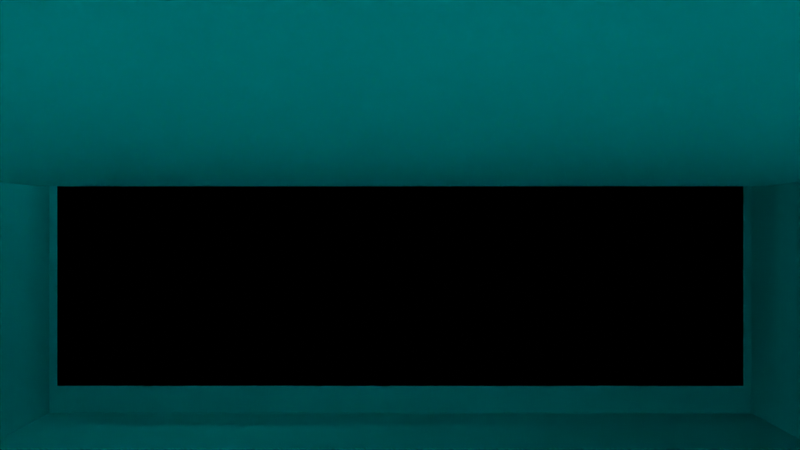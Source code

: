 # Source: Robot01.blend  (saved by Blender 2.80.75; exported with 4.5.12 LTS)
import bpy
from mathutils import Matrix  # noqa: F401  (used for matrix-valued properties, if any)

bpy.ops.wm.read_factory_settings(use_empty=True)
scene = bpy.context.scene
scene.name = 'Scene'

# ---- collections
col_collection = bpy.data.collections.new('Collection'); scene.collection.children.link(col_collection)
col_fpsview = bpy.data.collections.new('FPSView'); scene.collection.children.link(col_fpsview)
col_armature = bpy.data.collections.new('Armature'); scene.collection.children.link(col_armature)
col_noexport = bpy.data.collections.new('NoExport'); scene.collection.children.link(col_noexport)

# ---- materials (node trees are filled in below, after node groups)
mat_mainmaterial = bpy.data.materials.new('MainMaterial')
mat_mainmaterial.alpha_threshold = 0.0
mat_mainmaterial.use_transparent_shadow = False
mat_mainmaterial.roughness = 0.5
mat_mainmaterial.line_color = (0.0, 0.0, 0.0, 1.0)
mat_energy = bpy.data.materials.new('Energy')
mat_energy.use_transparent_shadow = False
mat_secuntarymaterial = bpy.data.materials.new('SecuntaryMaterial')
mat_secuntarymaterial.alpha_threshold = 0.0
mat_secuntarymaterial.use_transparent_shadow = False
mat_secuntarymaterial.roughness = 0.5
mat_secuntarymaterial.line_color = (0.0, 0.0, 0.0, 1.0)
mat_blackmaterial = bpy.data.materials.new('BlackMaterial')
mat_blackmaterial.use_transparent_shadow = False

# ---- material node trees
mat_mainmaterial.use_nodes = True; mat_mainmaterial.node_tree.nodes.clear()
_N = mat_mainmaterial.node_tree.nodes; _L = mat_mainmaterial.node_tree.links
n0 = _N.new('ShaderNodeOutputMaterial'); n0.name = 'Material Output'; n0.location = (300, 300)
n1 = _N.new('ShaderNodeBsdfPrincipled'); n1.name = 'Principled BSDF'; n1.location = (10, 300)
n1.distribution = 'GGX'
n1.subsurface_method = 'BURLEY'
n1.inputs[3].default_value = 1.45
n1.inputs[27].default_value = (0.0, 0.0, 0.0, 1.0)
n1.inputs[28].default_value = 1.0
_L.new(n1.outputs[0], n0.inputs[0])
n0.is_active_output = True
mat_energy.use_nodes = True; mat_energy.node_tree.nodes.clear()
_N = mat_energy.node_tree.nodes; _L = mat_energy.node_tree.links
n0 = _N.new('ShaderNodeOutputMaterial'); n0.name = 'Material Output'; n0.location = (300, 300)
n1 = _N.new('ShaderNodeEmission'); n1.name = 'Emission'; n1.location = (80, 300)
n1.inputs[0].default_value = (0.0, 1.0, 1.0, 1.0)
n1.inputs[1].default_value = 5.0
_L.new(n1.outputs[0], n0.inputs[0])
n0.is_active_output = True
mat_secuntarymaterial.use_nodes = True; mat_secuntarymaterial.node_tree.nodes.clear()
_N = mat_secuntarymaterial.node_tree.nodes; _L = mat_secuntarymaterial.node_tree.links
n0 = _N.new('ShaderNodeOutputMaterial'); n0.name = 'Material Output'; n0.location = (300, 300)
n1 = _N.new('ShaderNodeBsdfPrincipled'); n1.name = 'Principled BSDF'; n1.location = (10, 300)
n1.distribution = 'GGX'
n1.subsurface_method = 'BURLEY'
n1.inputs[0].default_value = (0.01341, 0.01341, 0.01341, 1.0)
n1.inputs[3].default_value = 1.45
n1.inputs[13].default_value = 0.0
n1.inputs[27].default_value = (0.0, 0.0, 0.0, 1.0)
n1.inputs[28].default_value = 1.0
_L.new(n1.outputs[0], n0.inputs[0])
n0.is_active_output = True
mat_blackmaterial.use_nodes = True; mat_blackmaterial.node_tree.nodes.clear()
_N = mat_blackmaterial.node_tree.nodes; _L = mat_blackmaterial.node_tree.links
n0 = _N.new('ShaderNodeOutputMaterial'); n0.name = 'Material Output'; n0.location = (300, 300)
n1 = _N.new('ShaderNodeBsdfPrincipled'); n1.name = 'Principled BSDF'; n1.location = (10, 300)
n1.distribution = 'GGX'
n1.subsurface_method = 'BURLEY'
n1.inputs[0].default_value = (0.0, 0.0, 0.0, 1.0)
n1.inputs[3].default_value = 1.45
n1.inputs[13].default_value = 0.0
n1.inputs[27].default_value = (0.0, 0.0, 0.0, 1.0)
n1.inputs[28].default_value = 1.0
_L.new(n1.outputs[0], n0.inputs[0])
n0.is_active_output = True

# ---- world
world_world = bpy.data.worlds.new('World'); scene.world = world_world
world_world.color = (0.05088, 0.05088, 0.05088)
world_world.use_sun_shadow = False
world_world.sun_shadow_jitter_overblur = 0.0

# ---- cameras
cam_camera_001 = bpy.data.cameras.new('Camera.001')
cam_camera_001.lens = 20.0
cam_camera = bpy.data.cameras.new('Camera')
cam_camera.clip_end = 100.0
cam_camera.ortho_scale = 7.314
cam_camera.dof.focus_distance = 0.0
cam_camera.dof.aperture_fstop = 128.0

# ---- lights
light_light = bpy.data.lights.new('Light', 'POINT')
light_light.transmission_factor = 0.0
light_light.cutoff_distance = 30.0
light_light.energy = 1000.0
light_light.shadow_buffer_clip_start = 1.001
light_light.shadow_soft_size = 0.1
light_light.shadow_maximum_resolution = 0.006
light_light.use_absolute_resolution = True

# ---- meshes
me_cube = bpy.data.meshes.new('Cube')
me_cube.from_pydata([(1.0, 0.8707, 1.0), (0.9898, 0.9051, 0.0), (1.0, -0.7941, 1.0), (0.9898, -0.9944, 0.0), (-1.0, 0.8707, 1.0), (-0.9898, 0.9051, 0.0), (-1.0, -0.7941, 1.0), (-0.9898, -0.9944, 0.0), (1.0, 1.0, 0.8366), (-1.0, -1.124, 0.775), (1.0, -1.124, 0.775), (-1.0, 1.0, 0.8366), (1.0, 1.0, 0.1267), (1.0, -1.124, 0.1267), (-1.0, 1.0, 0.1267), (-1.0, -1.124, 0.1267), (0.2463, -1.134, 0.7061), (0.9204, -1.134, 0.7061), (0.9204, -1.134, 0.5605), (0.2463, -1.134, 0.5605), (1.0, 0.4048, 0.9908), (1.0, -0.3276, 0.9908), (1.0, 0.4048, 0.1918), (1.0, -0.3276, 0.1918), (1.098, 0.3171, 0.929), (1.098, -0.24, 0.929), (1.098, 0.3171, 0.2537), (1.098, -0.24, 0.2537), (1.098, 0.2391, 0.8952), (1.098, -0.162, 0.8952), (1.098, 0.2391, 0.2874), (1.098, -0.162, 0.2874), (1.005, 0.2391, 0.8952), (1.005, -0.162, 0.8952), (1.005, 0.2391, 0.2874), (1.005, -0.162, 0.2874), (-1.0, 0.4048, 0.9908), (-1.0, -0.3276, 0.9908), (-1.0, 0.4048, 0.1918), (-1.0, -0.3276, 0.1918), (-1.098, 0.3171, 0.929), (-1.098, -0.24, 0.929), (-1.098, 0.3171, 0.2537), (-1.098, -0.24, 0.2537), (-1.098, 0.2391, 0.8952), (-1.098, -0.162, 0.8952), (-1.098, 0.2391, 0.2874), (-1.098, -0.162, 0.2874), (-1.005, 0.2391, 0.8952), (-1.005, -0.162, 0.8952), (-1.005, 0.2391, 0.2874), (-1.005, -0.162, 0.2874), (0.5513, 0.8595, 0.9704), (-0.5513, 0.8595, 0.9704), (0.5513, 0.8595, 0.06626), (-0.5513, 0.8595, 0.06626), (-0.3308, 1.646, 0.8211), (0.3308, 1.646, 0.8211), (0.3308, 1.646, 0.06626), (-0.3308, 1.646, 0.06626), (-0.5513, 1.166, 0.06626), (0.5513, 1.166, 0.06626), (0.5513, 1.166, 0.9704), (-0.5513, 1.166, 0.9704), (-0.3643, 0.9831, 0.1779), (0.3643, 0.9831, 0.1779), (-0.2186, 1.503, 0.1779), (0.2186, 1.503, 0.1779), (-0.3643, 1.185, 0.1779), (0.3643, 1.185, 0.1779)], [], [(0, 4, 6, 2), (10, 2, 6, 9), (9, 6, 4, 11), (5, 1, 3, 7), (8, 0, 2, 10), (11, 4, 0, 8), (14, 11, 8, 12), (12, 8, 10, 13), (15, 9, 11, 14), (13, 10, 9, 15), (3, 13, 15, 7), (7, 15, 14, 5), (1, 12, 13, 3), (5, 14, 12, 1), (18, 17, 16, 19), (25, 27, 31, 29), (21, 23, 27, 25), (20, 21, 25, 24), (23, 22, 26, 27), (22, 20, 24, 26), (31, 30, 34, 35), (24, 25, 29, 28), (27, 26, 30, 31), (26, 24, 28, 30), (34, 32, 33, 35), (30, 28, 32, 34), (29, 31, 35, 33), (28, 29, 33, 32), (41, 45, 47, 43), (37, 41, 43, 39), (36, 40, 41, 37), (39, 43, 42, 38), (38, 42, 40, 36), (47, 51, 50, 46), (40, 44, 45, 41), (43, 47, 46, 42), (42, 46, 44, 40), (50, 51, 49, 48), (46, 50, 48, 44), (45, 49, 51, 47), (44, 48, 49, 45), (59, 56, 57, 58), (55, 60, 68, 64), (62, 61, 58, 57), (60, 63, 56, 59), (63, 62, 57, 56), (53, 52, 62, 63), (55, 53, 63, 60), (52, 54, 61, 62), (54, 55, 64, 65), (69, 68, 66, 67), (65, 64, 68, 69), (60, 59, 66, 68), (58, 61, 69, 67), (61, 54, 65, 69), (59, 58, 67, 66)])
me_cube.polygons.foreach_set('material_index', [0, 0, 0, 0, 0, 0, 0, 0, 0, 0, 0, 0, 0, 0, 1, 2, 2, 2, 2, 2, 2, 2, 2, 2, 1, 2, 2, 2, 2, 2, 2, 2, 2, 2, 2, 2, 2, 1, 2, 2, 2, 0, 0, 0, 0, 0, 0, 0, 0, 0, 1, 1, 0, 0, 0, 0])
_uv = me_cube.uv_layers.new(name='UVMap')
_uv.uv.foreach_set('vector', [0.375, 0.0, 0.625, 0.0, 0.625, 0.25, 0.375, 0.25, 0.5687, 0.25, 0.625, 0.25, 0.625, 0.5, 0.5687, 0.5, 0.5687, 0.5, 0.625, 0.5, 0.625, 0.75, 0.5687, 0.75, 0.375, 0.75, 0.625, 0.75, 0.625, 1.0, 0.375, 1.0, 0.3187, 0.5, 0.375, 0.5, 0.375, 0.75, 0.3187, 0.75, 0.8187, 0.5, 0.875, 0.5, 0.875, 0.75, 0.8187, 0.75, 0.6567, 0.5, 0.8187, 0.5, 0.8187, 0.75, 0.6567, 0.75, 0.1567, 0.5, 0.3187, 0.5, 0.3187, 0.75, 0.1567, 0.75, 0.4067, 0.5, 0.5687, 0.5, 0.5687, 0.75, 0.4067, 0.75, 0.4067, 0.25, 0.5687, 0.25, 0.5687, 0.5, 0.4067, 0.5, 0.375, 0.25, 0.4067, 0.25, 0.4067, 0.5, 0.375, 0.5, 0.375, 0.5, 0.4067, 0.5, 0.4067, 0.75, 0.375, 0.75, 0.125, 0.5, 0.1567, 0.5, 0.1567, 0.75, 0.125, 0.75, 0.625, 0.5, 0.6567, 0.5, 0.6567, 0.75, 0.625, 0.75, 0.4067, 0.25, 0.5687, 0.25, 0.5687, 0.5, 0.4067, 0.5, 0.3187, 0.75, 0.1567, 0.75, 0.1567, 0.75, 0.3187, 0.75, 0.3187, 0.75, 0.1567, 0.75, 0.1567, 0.75, 0.3187, 0.75, 0.3187, 0.5, 0.3187, 0.75, 0.3187, 0.75, 0.3187, 0.5, 0.1567, 0.75, 0.1567, 0.5, 0.1567, 0.5, 0.1567, 0.75, 0.1567, 0.5, 0.3187, 0.5, 0.3187, 0.5, 0.1567, 0.5, 0.1567, 0.75, 0.1567, 0.5, 0.1567, 0.5, 0.1567, 0.75, 0.3187, 0.5, 0.3187, 0.75, 0.3187, 0.75, 0.3187, 0.5, 0.1567, 0.75, 0.1567, 0.5, 0.1567, 0.5, 0.1567, 0.75, 0.1567, 0.5, 0.3187, 0.5, 0.3187, 0.5, 0.1567, 0.5, 0.1567, 0.5, 0.3187, 0.5, 0.3187, 0.75, 0.1567, 0.75, 0.1567, 0.5, 0.3187, 0.5, 0.3187, 0.5, 0.1567, 0.5, 0.3187, 0.75, 0.1567, 0.75, 0.1567, 0.75, 0.3187, 0.75, 0.3187, 0.5, 0.3187, 0.75, 0.3187, 0.75, 0.3187, 0.5, 0.3187, 0.75, 0.3187, 0.75, 0.1567, 0.75, 0.1567, 0.75, 0.3187, 0.75, 0.3187, 0.75, 0.1567, 0.75, 0.1567, 0.75, 0.3187, 0.5, 0.3187, 0.5, 0.3187, 0.75, 0.3187, 0.75, 0.1567, 0.75, 0.1567, 0.75, 0.1567, 0.5, 0.1567, 0.5, 0.1567, 0.5, 0.1567, 0.5, 0.3187, 0.5, 0.3187, 0.5, 0.1567, 0.75, 0.1567, 0.75, 0.1567, 0.5, 0.1567, 0.5, 0.3187, 0.5, 0.3187, 0.5, 0.3187, 0.75, 0.3187, 0.75, 0.1567, 0.75, 0.1567, 0.75, 0.1567, 0.5, 0.1567, 0.5, 0.1567, 0.5, 0.1567, 0.5, 0.3187, 0.5, 0.3187, 0.5, 0.1567, 0.5, 0.1567, 0.75, 0.3187, 0.75, 0.3187, 0.5, 0.1567, 0.5, 0.1567, 0.5, 0.3187, 0.5, 0.3187, 0.5, 0.3187, 0.75, 0.3187, 0.75, 0.1567, 0.75, 0.1567, 0.75, 0.3187, 0.5, 0.3187, 0.5, 0.3187, 0.75, 0.3187, 0.75, 0.6567, 0.5, 0.8187, 0.5, 0.8187, 0.75, 0.6567, 0.75, 0.6567, 0.5, 0.6567, 0.5, 0.6567, 0.5, 0.6567, 0.5, 0.8187, 0.75, 0.6567, 0.75, 0.6567, 0.75, 0.8187, 0.75, 0.6567, 0.5, 0.8187, 0.5, 0.8187, 0.5, 0.6567, 0.5, 0.8187, 0.5, 0.8187, 0.75, 0.8187, 0.75, 0.8187, 0.5, 0.8187, 0.5, 0.8187, 0.75, 0.8187, 0.75, 0.8187, 0.5, 0.6567, 0.5, 0.8187, 0.5, 0.8187, 0.5, 0.6567, 0.5, 0.8187, 0.75, 0.6567, 0.75, 0.6567, 0.75, 0.8187, 0.75, 0.0, 0.0, 0.0, 0.0, 0.0, 0.0, 0.0, 0.0, 0.6567, 0.75, 0.6567, 0.5, 0.6567, 0.5, 0.6567, 0.75, 0.6567, 0.75, 0.6567, 0.5, 0.6567, 0.5, 0.6567, 0.75, 0.6567, 0.5, 0.6567, 0.5, 0.6567, 0.5, 0.6567, 0.5, 0.6567, 0.75, 0.6567, 0.75, 0.6567, 0.75, 0.6567, 0.75, 0.6567, 0.75, 0.6567, 0.75, 0.6567, 0.75, 0.6567, 0.75, 0.6567, 0.5, 0.6567, 0.75, 0.6567, 0.75, 0.6567, 0.5])
me_cube.materials.append(mat_mainmaterial)
me_cube.materials.append(mat_energy)
me_cube.materials.append(mat_secuntarymaterial)
me_cube.use_remesh_preserve_volume = False
me_cube.use_remesh_preserve_attributes = False
me_cube.use_mirror_vertex_groups = False
me_cube.update()
me_cube_001 = bpy.data.meshes.new('Cube.001')
me_cube_001.from_pydata([(0.7239, 0.8, 0.9004), (1.0, 1.0, 0.001122), (0.7239, -0.8, 0.9004), (1.0, -1.0, 0.001122), (-0.7239, 0.8, 0.9004), (-1.0, 1.0, 0.001122), (-0.7239, -0.8, 0.9004), (-1.0, -1.0, 0.001122), (0.5067, -0.56, 0.6776), (-0.5067, -0.56, 0.6776), (0.5067, 0.56, 0.6776), (-0.5067, 0.56, 0.6776), (0.56, -0.56, 0.6984), (-0.56, -0.56, 0.6984), (0.56, 0.56, 0.6984), (-0.56, 0.56, 0.6984), (0.392, -0.56, 1.111), (-0.392, -0.56, 1.111), (0.392, 0.56, 1.111), (-0.392, 0.56, 1.111), (0.28, -0.4, 1.111), (-0.28, -0.4, 1.111), (0.28, 0.4, 1.111), (-0.28, 0.4, 1.111), (0.3276, -0.468, 1.292), (-0.3276, -0.468, 1.292), (0.3276, 0.468, 1.292), (-0.3276, 0.468, 1.292), (0.4376, -0.2231, 1.12), (0.4376, 0.2231, 1.12), (-0.4376, -0.2231, 1.12), (-0.4376, 0.2231, 1.12), (0.7116, -0.2231, 0.6928), (0.7116, 0.2231, 0.6928), (-0.7116, 0.2231, 0.6928), (-0.7116, -0.2231, 0.6928)], [], [(0, 4, 11, 10), (3, 2, 6, 7), (7, 6, 4, 5), (1, 0, 2, 3), (5, 4, 0, 1), (5, 1, 3, 7), (6, 2, 8, 9), (4, 6, 9, 11), (2, 0, 10, 8), (12, 14, 18, 16), (19, 17, 21, 23), (15, 13, 17, 19), (13, 12, 16, 17), (14, 15, 19, 18), (22, 23, 27, 26), (17, 16, 20, 21), (18, 19, 23, 22), (16, 18, 22, 20), (26, 27, 25, 24), (20, 22, 26, 24), (23, 21, 25, 27), (21, 20, 24, 25), (30, 35, 32, 28), (31, 34, 35, 30), (29, 33, 34, 31), (28, 32, 33, 29), (29, 31, 30, 28)])
me_cube_001.polygons.foreach_set('material_index', [0, 0, 0, 0, 0, 0, 0, 0, 0, 0, 0, 0, 0, 0, 1, 0, 0, 0, 1, 1, 1, 1, 1, 1, 1, 1, 1])
_uv = me_cube_001.uv_layers.new(name='UVMap')
_uv.uv.foreach_set('vector', [0.875, 0.75, 0.875, 0.5, 0.875, 0.5, 0.875, 0.75, 0.375, 0.25, 0.625, 0.25, 0.625, 0.5, 0.375, 0.5, 0.375, 0.5, 0.625, 0.5, 0.625, 0.75, 0.375, 0.75, 0.125, 0.5, 0.375, 0.5, 0.375, 0.75, 0.125, 0.75, 0.625, 0.5, 0.875, 0.5, 0.875, 0.75, 0.625, 0.75, 0.625, 0.5, 0.625, 0.75, 0.125, 0.75, 0.375, 0.5, 0.625, 0.5, 0.625, 0.25, 0.625, 0.25, 0.625, 0.5, 0.625, 0.75, 0.625, 0.5, 0.625, 0.5, 0.625, 0.75, 0.375, 0.75, 0.375, 0.5, 0.375, 0.5, 0.375, 0.75, 0.375, 0.75, 0.375, 0.5, 0.375, 0.5, 0.375, 0.75, 0.625, 0.75, 0.625, 0.5, 0.625, 0.5, 0.625, 0.75, 0.625, 0.75, 0.625, 0.5, 0.625, 0.5, 0.625, 0.75, 0.625, 0.5, 0.625, 0.25, 0.625, 0.25, 0.625, 0.5, 0.875, 0.75, 0.875, 0.5, 0.875, 0.5, 0.875, 0.75, 0.875, 0.75, 0.875, 0.5, 0.875, 0.5, 0.875, 0.75, 0.625, 0.5, 0.625, 0.25, 0.625, 0.25, 0.625, 0.5, 0.875, 0.75, 0.875, 0.5, 0.875, 0.5, 0.875, 0.75, 0.375, 0.75, 0.375, 0.5, 0.375, 0.5, 0.375, 0.75, 0.375, 0.0, 0.625, 0.0, 0.625, 0.25, 0.375, 0.25, 0.375, 0.75, 0.375, 0.5, 0.375, 0.5, 0.375, 0.75, 0.625, 0.75, 0.625, 0.5, 0.625, 0.5, 0.625, 0.75, 0.625, 0.5, 0.625, 0.25, 0.625, 0.25, 0.625, 0.5, 0.375, 0.75, 0.5152, 0.75, 0.5152, 1.0, 0.375, 1.0, 0.375, 0.5, 0.5152, 0.5, 0.5152, 0.75, 0.375, 0.75, 0.375, 0.25, 0.5152, 0.25, 0.5152, 0.5, 0.375, 0.5, 0.375, 0.0, 0.5152, 0.0, 0.5152, 0.25, 0.375, 0.25, 0.375, 0.25, 0.375, 0.5, 0.375, 0.75, 0.375, 1.0])
me_cube_001.materials.append(mat_secuntarymaterial)
me_cube_001.materials.append(mat_mainmaterial)
me_cube_001.use_remesh_preserve_volume = False
me_cube_001.use_remesh_preserve_attributes = False
me_cube_001.use_mirror_vertex_groups = False
me_cube_001.update()
me_cube_002 = bpy.data.meshes.new('Cube.002')
me_cube_002.from_pydata([(1.0, 1.0, 1.2), (1.0, 1.0, 0.0), (1.0, -1.0, 1.2), (1.0, -1.0, 0.0), (-1.0, 1.0, 1.2), (-1.0, 1.0, 0.0), (-1.0, -1.0, 1.2), (-1.0, -1.0, 0.0), (-0.9, -1.0, 0.114), (-0.9, -1.0, 1.086), (0.9, -1.0, 1.086), (0.9, -1.0, 0.114), (-0.9, -0.8889, 0.114), (-0.9, -0.8889, 1.086), (0.9, -0.8889, 1.086), (0.9, -0.8889, 0.114), (-0.0007976, 1.0, 0.3393), (-0.0007976, 1.0, 0.7393), (-0.0007976, 1.111, 0.3393), (-0.0007976, 1.111, 0.7393), (0.7992, 1.0, 0.3393), (0.7992, 1.0, 0.7393), (0.7992, 1.111, 0.3393), (0.7992, 1.111, 0.7393)], [], [(0, 4, 6, 2), (6, 7, 8, 9), (7, 6, 4, 5), (5, 1, 3, 7), (1, 0, 2, 3), (5, 4, 0, 1), (10, 9, 13, 14), (7, 3, 11, 8), (2, 6, 9, 10), (3, 2, 10, 11), (15, 14, 13, 12), (9, 8, 12, 13), (8, 11, 15, 12), (11, 10, 14, 15), (16, 17, 19, 18), (18, 19, 23, 22), (22, 23, 21, 20), (18, 22, 20, 16), (23, 19, 17, 21)])
me_cube_002.polygons.foreach_set('material_index', [0, 0, 0, 0, 0, 0, 0, 0, 0, 0, 1, 0, 0, 0, 2, 2, 2, 2, 2])
_uv = me_cube_002.uv_layers.new(name='UVMap')
_uv.uv.foreach_set('vector', [0.375, 0.0, 0.625, 0.0, 0.625, 0.25, 0.375, 0.25, 0.625, 0.5, 0.375, 0.5, 0.375, 0.5, 0.625, 0.5, 0.375, 0.5, 0.625, 0.5, 0.625, 0.75, 0.375, 0.75, 0.375, 0.75, 0.625, 0.75, 0.625, 1.0, 0.375, 1.0, 0.125, 0.5, 0.375, 0.5, 0.375, 0.75, 0.125, 0.75, 0.625, 0.5, 0.875, 0.5, 0.875, 0.75, 0.625, 0.75, 0.375, 0.25, 0.625, 0.25, 0.625, 0.25, 0.375, 0.25, 0.375, 1.0, 0.625, 1.0, 0.625, 1.0, 0.375, 1.0, 0.375, 0.25, 0.625, 0.25, 0.625, 0.25, 0.375, 0.25, 0.125, 0.75, 0.375, 0.75, 0.375, 0.75, 0.125, 0.75, 0.375, 0.25, 0.625, 0.25, 0.625, 0.5, 0.375, 0.5, 0.625, 0.5, 0.375, 0.5, 0.375, 0.5, 0.625, 0.5, 0.375, 1.0, 0.625, 1.0, 0.625, 1.0, 0.375, 1.0, 0.125, 0.75, 0.375, 0.75, 0.375, 0.75, 0.125, 0.75, 0.375, 0.0, 0.625, 0.0, 0.625, 0.25, 0.375, 0.25, 0.375, 0.25, 0.625, 0.25, 0.625, 0.5, 0.375, 0.5, 0.375, 0.5, 0.625, 0.5, 0.625, 0.75, 0.375, 0.75, 0.125, 0.5, 0.375, 0.5, 0.375, 0.75, 0.125, 0.75, 0.625, 0.5, 0.875, 0.5, 0.875, 0.75, 0.625, 0.75])
me_cube_002.materials.append(mat_mainmaterial)
me_cube_002.materials.append(mat_blackmaterial)
me_cube_002.materials.append(mat_secuntarymaterial)
me_cube_002.use_remesh_preserve_volume = False
me_cube_002.use_remesh_preserve_attributes = False
me_cube_002.use_mirror_vertex_groups = False
me_cube_002.update()
me_cube_009 = bpy.data.meshes.new('Cube.009')
me_cube_009.from_pydata([(-1.0, -1.0, -1.0), (-1.0, -1.0, 1.0), (-1.0, 1.0, -1.0), (-1.0, 1.0, 1.0), (1.0, -1.0, -1.0), (1.0, -1.0, 1.0), (1.0, 1.0, -1.0), (1.0, 1.0, 1.0), (0.3333, 1.0, -1.0), (-0.3333, 1.0, -1.0), (-0.3333, 1.0, 1.0), (0.3333, 1.0, 1.0), (-0.3333, -1.0, -1.0), (0.3333, -1.0, -1.0), (0.3333, -1.0, 1.0), (-0.3333, -1.0, 1.0), (-1.0, 0.3333, -1.0), (-1.0, -0.3333, -1.0), (-1.0, -0.3333, 1.0), (-1.0, 0.3333, 1.0), (1.0, -0.3333, -1.0), (1.0, 0.3333, -1.0), (1.0, 0.3333, 1.0), (1.0, -0.3333, 1.0), (0.3333, 0.3333, 1.0), (0.3333, -0.3333, 1.0), (-0.3333, 0.3333, 1.0), (-0.3333, -0.3333, 1.0), (-0.3333, 0.3333, -1.0), (-0.3333, -0.3333, -1.0), (0.3333, 0.3333, -1.0), (0.3333, -0.3333, -1.0), (-1.0, -1.0, 0.8572), (-1.0, 1.0, 0.8572), (1.0, 1.0, 0.8572), (1.0, -1.0, 0.8572), (0.3333, -1.0, 0.8572), (-0.3333, -1.0, 0.8572), (-0.3333, 1.0, 0.8572), (0.3333, 1.0, 0.8572), (1.0, 0.3333, 0.8572), (1.0, -0.3333, 0.8572), (-1.0, -0.3333, 0.8572), (-1.0, 0.3333, 0.8572), (-1.0, 1.0, -0.5713), (1.0, 1.0, -0.5713), (1.0, -1.0, -0.5713), (0.3333, -1.0, -0.5713), (-0.3333, -1.0, -0.5713), (-0.3333, 1.0, -0.5713), (0.3333, 1.0, -0.5713), (1.0, 0.3333, -0.5713), (1.0, -0.3333, -0.5713), (-1.0, -0.3333, -0.5713), (-1.0, 0.3333, -0.5713), (-1.0, -1.0, -0.5713), (-0.3333, 0.813, 0.8572), (0.3333, 0.813, 0.8572), (0.3333, -0.813, 0.8572), (-0.3333, -0.813, 0.8572), (0.3333, -0.813, -0.5713), (-0.3333, -0.813, -0.5713), (-0.3333, 0.813, -0.5713), (0.3333, 0.813, -0.5713), (-1.289, -0.1211, 0.8572), (-1.289, 0.1211, 0.8572), (1.289, 0.1211, 0.8572), (1.289, -0.1211, 0.8572), (1.289, 0.1211, -0.5713), (1.289, -0.1211, -0.5713), (-1.289, -0.1211, -0.5713), (-1.289, 0.1211, -0.5713)], [], [(43, 19, 3, 33), (39, 11, 7, 34), (41, 23, 5, 35), (37, 15, 1, 32), (31, 20, 4, 13), (27, 18, 1, 15), (23, 25, 14, 5), (25, 27, 15, 14), (17, 29, 12, 0), (29, 31, 13, 12), (35, 5, 14, 36), (36, 14, 15, 37), (33, 3, 10, 38), (38, 10, 11, 39), (9, 8, 30, 28), (28, 30, 31, 29), (2, 9, 28, 16), (16, 28, 29, 17), (11, 10, 26, 24), (24, 26, 27, 25), (7, 11, 24, 22), (22, 24, 25, 23), (10, 3, 19, 26), (26, 19, 18, 27), (8, 6, 21, 30), (30, 21, 20, 31), (34, 7, 22, 40), (40, 22, 23, 41), (32, 1, 18, 42), (42, 18, 19, 43), (51, 40, 66, 68), (55, 32, 42, 53), (53, 42, 64, 70), (45, 34, 40, 51), (36, 37, 59, 58), (44, 33, 38, 49), (49, 38, 56, 62), (46, 35, 36, 47), (48, 37, 32, 55), (52, 41, 35, 46), (50, 39, 34, 45), (54, 43, 33, 44), (16, 54, 44, 2), (8, 50, 45, 6), (20, 52, 46, 4), (12, 48, 55, 0), (4, 46, 47, 13), (13, 47, 48, 12), (2, 44, 49, 9), (9, 49, 50, 8), (6, 45, 51, 21), (21, 51, 52, 20), (0, 55, 53, 17), (17, 53, 54, 16), (62, 56, 57, 63), (60, 58, 59, 61), (38, 39, 57, 56), (47, 36, 58, 60), (50, 49, 62, 63), (48, 47, 60, 61), (39, 50, 63, 57), (37, 48, 61, 59), (70, 64, 65, 71), (68, 66, 67, 69), (54, 53, 70, 71), (40, 41, 67, 66), (52, 51, 68, 69), (43, 54, 71, 65), (42, 43, 65, 64), (41, 52, 69, 67)])
me_cube_009.polygons.foreach_set('material_index', [0, 0, 0, 0, 0, 0, 0, 0, 0, 0, 0, 0, 0, 0, 0, 0, 0, 0, 0, 0, 0, 0, 0, 0, 0, 0, 0, 0, 0, 0, 0, 0, 0, 0, 0, 0, 0, 0, 0, 0, 0, 0, 0, 0, 0, 0, 0, 0, 0, 0, 0, 0, 0, 0, 1, 1, 0, 0, 0, 0, 0, 0, 1, 1, 0, 0, 0, 0, 0, 0])
_uv = me_cube_009.uv_layers.new(name='UVMap')
_uv.uv.foreach_set('vector', [0.6071, 0.1667, 0.625, 0.1667, 0.625, 0.25, 0.6071, 0.25, 0.6071, 0.4167, 0.625, 0.4167, 0.625, 0.5, 0.6071, 0.5, 0.6071, 0.6667, 0.625, 0.6667, 0.625, 0.75, 0.6071, 0.75, 0.6071, 0.9167, 0.625, 0.9167, 0.625, 1.0, 0.6071, 1.0, 0.2917, 0.6667, 0.375, 0.6667, 0.375, 0.75, 0.2917, 0.75, 0.7917, 0.6667, 0.875, 0.6667, 0.875, 0.75, 0.7917, 0.75, 0.625, 0.6667, 0.7083, 0.6667, 0.7083, 0.75, 0.625, 0.75, 0.7083, 0.6667, 0.7917, 0.6667, 0.7917, 0.75, 0.7083, 0.75, 0.125, 0.6667, 0.2083, 0.6667, 0.2083, 0.75, 0.125, 0.75, 0.2083, 0.6667, 0.2917, 0.6667, 0.2917, 0.75, 0.2083, 0.75, 0.6071, 0.75, 0.625, 0.75, 0.625, 0.8333, 0.6071, 0.8333, 0.6071, 0.8333, 0.625, 0.8333, 0.625, 0.9167, 0.6071, 0.9167, 0.6071, 0.25, 0.625, 0.25, 0.625, 0.3333, 0.6071, 0.3333, 0.6071, 0.3333, 0.625, 0.3333, 0.625, 0.4167, 0.6071, 0.4167, 0.2083, 0.5, 0.2917, 0.5, 0.2917, 0.5833, 0.2083, 0.5833, 0.2083, 0.5833, 0.2917, 0.5833, 0.2917, 0.6667, 0.2083, 0.6667, 0.125, 0.5, 0.2083, 0.5, 0.2083, 0.5833, 0.125, 0.5833, 0.125, 0.5833, 0.2083, 0.5833, 0.2083, 0.6667, 0.125, 0.6667, 0.7083, 0.5, 0.7917, 0.5, 0.7917, 0.5833, 0.7083, 0.5833, 0.7083, 0.5833, 0.7917, 0.5833, 0.7917, 0.6667, 0.7083, 0.6667, 0.625, 0.5, 0.7083, 0.5, 0.7083, 0.5833, 0.625, 0.5833, 0.625, 0.5833, 0.7083, 0.5833, 0.7083, 0.6667, 0.625, 0.6667, 0.7917, 0.5, 0.875, 0.5, 0.875, 0.5833, 0.7917, 0.5833, 0.7917, 0.5833, 0.875, 0.5833, 0.875, 0.6667, 0.7917, 0.6667, 0.2917, 0.5, 0.375, 0.5, 0.375, 0.5833, 0.2917, 0.5833, 0.2917, 0.5833, 0.375, 0.5833, 0.375, 0.6667, 0.2917, 0.6667, 0.6071, 0.5, 0.625, 0.5, 0.625, 0.5833, 0.6071, 0.5833, 0.6071, 0.5833, 0.625, 0.5833, 0.625, 0.6667, 0.6071, 0.6667, 0.6071, 0.0, 0.625, 0.0, 0.625, 0.08333, 0.6071, 0.08333, 0.6071, 0.08333, 0.625, 0.08333, 0.625, 0.1667, 0.6071, 0.1667, 0.4286, 0.5833, 0.6071, 0.5833, 0.6071, 0.5833, 0.4286, 0.5833, 0.4286, 0.0, 0.6071, 0.0, 0.6071, 0.08333, 0.4286, 0.08333, 0.4286, 0.08333, 0.6071, 0.08333, 0.6071, 0.08333, 0.4286, 0.08333, 0.4286, 0.5, 0.6071, 0.5, 0.6071, 0.5833, 0.4286, 0.5833, 0.6071, 0.8333, 0.6071, 0.9167, 0.6071, 0.9167, 0.6071, 0.8333, 0.4286, 0.25, 0.6071, 0.25, 0.6071, 0.3333, 0.4286, 0.3333, 0.4286, 0.3333, 0.6071, 0.3333, 0.6071, 0.3333, 0.4286, 0.3333, 0.4286, 0.75, 0.6071, 0.75, 0.6071, 0.8333, 0.4286, 0.8333, 0.4286, 0.9167, 0.6071, 0.9167, 0.6071, 1.0, 0.4286, 1.0, 0.4286, 0.6667, 0.6071, 0.6667, 0.6071, 0.75, 0.4286, 0.75, 0.4286, 0.4167, 0.6071, 0.4167, 0.6071, 0.5, 0.4286, 0.5, 0.4286, 0.1667, 0.6071, 0.1667, 0.6071, 0.25, 0.4286, 0.25, 0.375, 0.1667, 0.4286, 0.1667, 0.4286, 0.25, 0.375, 0.25, 0.375, 0.4167, 0.4286, 0.4167, 0.4286, 0.5, 0.375, 0.5, 0.375, 0.6667, 0.4286, 0.6667, 0.4286, 0.75, 0.375, 0.75, 0.375, 0.9167, 0.4286, 0.9167, 0.4286, 1.0, 0.375, 1.0, 0.375, 0.75, 0.4286, 0.75, 0.4286, 0.8333, 0.375, 0.8333, 0.375, 0.8333, 0.4286, 0.8333, 0.4286, 0.9167, 0.375, 0.9167, 0.375, 0.25, 0.4286, 0.25, 0.4286, 0.3333, 0.375, 0.3333, 0.375, 0.3333, 0.4286, 0.3333, 0.4286, 0.4167, 0.375, 0.4167, 0.375, 0.5, 0.4286, 0.5, 0.4286, 0.5833, 0.375, 0.5833, 0.375, 0.5833, 0.4286, 0.5833, 0.4286, 0.6667, 0.375, 0.6667, 0.375, 0.0, 0.4286, 0.0, 0.4286, 0.08333, 0.375, 0.08333, 0.375, 0.08333, 0.4286, 0.08333, 0.4286, 0.1667, 0.375, 0.1667, 0.4286, 0.3333, 0.6071, 0.3333, 0.6071, 0.4167, 0.4286, 0.4167, 0.4286, 0.8333, 0.6071, 0.8333, 0.6071, 0.9167, 0.4286, 0.9167, 0.6071, 0.3333, 0.6071, 0.4167, 0.6071, 0.4167, 0.6071, 0.3333, 0.4286, 0.8333, 0.6071, 0.8333, 0.6071, 0.8333, 0.4286, 0.8333, 0.4286, 0.4167, 0.4286, 0.3333, 0.4286, 0.3333, 0.4286, 0.4167, 0.4286, 0.9167, 0.4286, 0.8333, 0.4286, 0.8333, 0.4286, 0.9167, 0.6071, 0.4167, 0.4286, 0.4167, 0.4286, 0.4167, 0.6071, 0.4167, 0.6071, 0.9167, 0.4286, 0.9167, 0.4286, 0.9167, 0.6071, 0.9167, 0.4286, 0.08333, 0.6071, 0.08333, 0.6071, 0.1667, 0.4286, 0.1667, 0.4286, 0.5833, 0.6071, 0.5833, 0.6071, 0.6667, 0.4286, 0.6667, 0.4286, 0.1667, 0.4286, 0.08333, 0.4286, 0.08333, 0.4286, 0.1667, 0.6071, 0.5833, 0.6071, 0.6667, 0.6071, 0.6667, 0.6071, 0.5833, 0.4286, 0.6667, 0.4286, 0.5833, 0.4286, 0.5833, 0.4286, 0.6667, 0.6071, 0.1667, 0.4286, 0.1667, 0.4286, 0.1667, 0.6071, 0.1667, 0.6071, 0.08333, 0.6071, 0.1667, 0.6071, 0.1667, 0.6071, 0.08333, 0.6071, 0.6667, 0.4286, 0.6667, 0.4286, 0.6667, 0.6071, 0.6667])
me_cube_009.materials.append(mat_secuntarymaterial)
me_cube_009.materials.append(mat_energy)
me_cube_009.use_remesh_preserve_volume = False
me_cube_009.use_remesh_preserve_attributes = False
me_cube_009.use_mirror_vertex_groups = False
me_cube_009.update()
me_plane = bpy.data.meshes.new('Plane')
me_plane.from_pydata([(0.5, -0.3333, -2.22e-17), (0.3, -0.3333, 2.22e-17), (-0.3, -0.3333, -2.22e-17), (-0.5, -0.3333, 2.22e-17), (0.5, 0.3333, -2.22e-17), (0.3, 0.3333, 2.22e-17), (-0.3, 0.3333, -2.22e-17), (-0.5, 0.3333, 2.22e-17)], [], [(3, 2, 6, 7), (1, 0, 4, 5)])
_uv = me_plane.uv_layers.new(name='UVMap')
_uv.uv.foreach_set('vector', [0.2, 0.3333, 0.4, 0.3333, 0.4, 0.6667, 0.2, 0.6667, 0.6, 0.3333, 0.8, 0.3333, 0.8, 0.6667, 0.6, 0.6667])
me_plane.materials.append(mat_energy)
me_plane.use_remesh_preserve_volume = False
me_plane.use_remesh_preserve_attributes = False
me_plane.use_mirror_vertex_groups = False
me_plane.update()
me_cube_010 = bpy.data.meshes.new('Cube.010')
me_cube_010.from_pydata([(-1.0, -1.0, -1.0), (-1.0, -1.0, 1.0), (-1.0, 1.0, -1.0), (-1.0, 1.0, 1.0), (1.0, -1.0, -1.0), (1.0, -1.0, 1.0), (1.0, 1.0, -1.0), (1.0, 1.0, 1.0), (-1.0, -1.0, 0.8875), (-1.0, 1.0, 0.8875), (1.0, 1.0, 0.8875), (1.0, -1.0, 0.8875), (-1.0, 1.0, 0.7922), (1.0, 1.0, 0.7922), (1.0, -1.0, 0.7922), (-1.0, -1.0, 0.7922), (-0.8797, -0.8797, 1.0), (-0.8797, 0.8797, 1.0), (0.8797, 0.8797, 1.0), (0.8797, -0.8797, 1.0), (-0.8494, -0.8494, 0.9062), (-0.8494, 0.8494, 0.9062), (0.8494, 0.8494, 0.9062), (0.8494, -0.8494, 0.9062), (-0.7936, -0.7936, 0.9062), (-0.7936, 0.7936, 0.9062), (0.7936, 0.7936, 0.9062), (0.7936, -0.7936, 0.9062), (-0.6348, -0.6348, 1.09), (-0.6348, 0.6348, 1.09), (0.6348, 0.6348, 1.09), (0.6348, -0.6348, 1.09), (-0.5702, -0.5702, 0.9182), (-0.5702, 0.5702, 0.9182), (0.5702, 0.5702, 0.9182), (0.5702, -0.5702, 0.9182), (-0.9335, 0.9335, -0.7009), (-0.9335, -0.9335, -0.7009), (0.9335, 0.9335, -0.7009), (0.9335, -0.9335, -0.7009), (-0.6982, 0.6982, -1.218), (-0.6982, -0.6982, -1.218), (0.6982, 0.6982, -1.218), (0.6982, -0.6982, -1.218), (-0.5368, 0.5368, -0.7857), (-0.5368, -0.5368, -0.7857), (0.5368, 0.5368, -0.7857), (0.5368, -0.5368, -0.7857)], [], [(8, 1, 3, 9), (9, 3, 7, 10), (10, 7, 5, 11), (11, 5, 1, 8), (2, 6, 38, 36), (5, 7, 18, 19), (14, 11, 8, 15), (13, 10, 11, 14), (12, 9, 10, 13), (15, 8, 9, 12), (0, 15, 12, 2), (2, 12, 13, 6), (6, 13, 14, 4), (4, 14, 15, 0), (19, 18, 22, 23), (3, 1, 16, 17), (1, 5, 19, 16), (7, 3, 17, 18), (21, 20, 24, 25), (17, 16, 20, 21), (16, 19, 23, 20), (18, 17, 21, 22), (24, 27, 31, 28), (20, 23, 27, 24), (22, 21, 25, 26), (23, 22, 26, 27), (31, 30, 34, 35), (26, 25, 29, 30), (27, 26, 30, 31), (25, 24, 28, 29), (34, 33, 32, 35), (29, 28, 32, 33), (28, 31, 35, 32), (30, 29, 33, 34), (38, 39, 43, 42), (0, 2, 36, 37), (6, 4, 39, 38), (4, 0, 37, 39), (43, 41, 45, 47), (37, 36, 40, 41), (39, 37, 41, 43), (36, 38, 42, 40), (44, 46, 47, 45), (40, 42, 46, 44), (42, 43, 47, 46), (41, 40, 44, 45)])
me_cube_010.polygons.foreach_set('material_index', [0, 0, 0, 0, 0, 0, 2, 2, 2, 2, 0, 0, 0, 0, 1, 0, 0, 0, 1, 1, 1, 1, 1, 1, 1, 1, 1, 1, 1, 1, 2, 1, 1, 1, 1, 0, 0, 0, 1, 1, 1, 1, 2, 1, 1, 1])
_uv = me_cube_010.uv_layers.new(name='UVMap')
_uv.uv.foreach_set('vector', [0.6109, 0.0, 0.625, 0.0, 0.625, 0.25, 0.6109, 0.25, 0.6109, 0.25, 0.625, 0.25, 0.625, 0.5, 0.6109, 0.5, 0.6109, 0.5, 0.625, 0.5, 0.625, 0.75, 0.6109, 0.75, 0.6109, 0.75, 0.625, 0.75, 0.625, 1.0, 0.6109, 1.0, 0.375, 0.25, 0.375, 0.5, 0.375, 0.5, 0.375, 0.25, 0.625, 0.75, 0.625, 0.5, 0.625, 0.5, 0.625, 0.75, 0.599, 0.75, 0.6109, 0.75, 0.6109, 1.0, 0.599, 1.0, 0.599, 0.5, 0.6109, 0.5, 0.6109, 0.75, 0.599, 0.75, 0.599, 0.25, 0.6109, 0.25, 0.6109, 0.5, 0.599, 0.5, 0.599, 0.0, 0.6109, 0.0, 0.6109, 0.25, 0.599, 0.25, 0.375, 0.0, 0.599, 0.0, 0.599, 0.25, 0.375, 0.25, 0.375, 0.25, 0.599, 0.25, 0.599, 0.5, 0.375, 0.5, 0.375, 0.5, 0.599, 0.5, 0.599, 0.75, 0.375, 0.75, 0.375, 0.75, 0.599, 0.75, 0.599, 1.0, 0.375, 1.0, 0.625, 0.75, 0.625, 0.5, 0.625, 0.5, 0.625, 0.75, 0.625, 0.25, 0.625, 0.0, 0.625, 0.0, 0.625, 0.25, 0.625, 1.0, 0.625, 0.75, 0.625, 0.75, 0.625, 1.0, 0.625, 0.5, 0.625, 0.25, 0.625, 0.25, 0.625, 0.5, 0.625, 0.25, 0.625, 0.0, 0.625, 0.0, 0.625, 0.25, 0.625, 0.25, 0.625, 0.0, 0.625, 0.0, 0.625, 0.25, 0.625, 1.0, 0.625, 0.75, 0.625, 0.75, 0.625, 1.0, 0.625, 0.5, 0.625, 0.25, 0.625, 0.25, 0.625, 0.5, 0.625, 1.0, 0.625, 0.75, 0.625, 0.75, 0.625, 1.0, 0.625, 1.0, 0.625, 0.75, 0.625, 0.75, 0.625, 1.0, 0.625, 0.5, 0.625, 0.25, 0.625, 0.25, 0.625, 0.5, 0.625, 0.75, 0.625, 0.5, 0.625, 0.5, 0.625, 0.75, 0.625, 0.75, 0.625, 0.5, 0.625, 0.5, 0.625, 0.75, 0.625, 0.5, 0.625, 0.25, 0.625, 0.25, 0.625, 0.5, 0.625, 0.75, 0.625, 0.5, 0.625, 0.5, 0.625, 0.75, 0.625, 0.25, 0.625, 0.0, 0.625, 0.0, 0.625, 0.25, 0.625, 0.5, 0.875, 0.5, 0.875, 0.75, 0.625, 0.75, 0.625, 0.25, 0.625, 0.0, 0.625, 0.0, 0.625, 0.25, 0.625, 1.0, 0.625, 0.75, 0.625, 0.75, 0.625, 1.0, 0.625, 0.5, 0.625, 0.25, 0.625, 0.25, 0.625, 0.5, 0.375, 0.5, 0.375, 0.75, 0.375, 0.75, 0.375, 0.5, 0.375, 0.0, 0.375, 0.25, 0.375, 0.25, 0.375, 0.0, 0.375, 0.5, 0.375, 0.75, 0.375, 0.75, 0.375, 0.5, 0.375, 0.75, 0.375, 1.0, 0.375, 1.0, 0.375, 0.75, 0.375, 0.75, 0.375, 1.0, 0.375, 1.0, 0.375, 0.75, 0.375, 0.0, 0.375, 0.25, 0.375, 0.25, 0.375, 0.0, 0.375, 0.75, 0.375, 1.0, 0.375, 1.0, 0.375, 0.75, 0.375, 0.25, 0.375, 0.5, 0.375, 0.5, 0.375, 0.25, 0.125, 0.5, 0.375, 0.5, 0.375, 0.75, 0.125, 0.75, 0.375, 0.25, 0.375, 0.5, 0.375, 0.5, 0.375, 0.25, 0.375, 0.5, 0.375, 0.75, 0.375, 0.75, 0.375, 0.5, 0.375, 0.0, 0.375, 0.25, 0.375, 0.25, 0.375, 0.0])
me_cube_010.materials.append(mat_mainmaterial)
me_cube_010.materials.append(mat_secuntarymaterial)
me_cube_010.materials.append(mat_energy)
me_cube_010.use_remesh_preserve_volume = False
me_cube_010.use_remesh_preserve_attributes = False
me_cube_010.use_mirror_vertex_groups = False
me_cube_010.update()
me_cube_011 = bpy.data.meshes.new('Cube.011')
me_cube_011.from_pydata([(-0.9, -0.88, -1.0), (-0.9, -0.88, 1.0), (-0.9, 0.92, -1.0), (-0.9, 0.92, 1.0), (0.9, -0.88, -1.0), (0.9, -0.88, 1.0), (0.9, 0.92, -1.0), (0.9, 0.92, 1.0), (-0.5409, -0.5409, -1.3), (-0.8793, -0.8793, -1.0), (-0.5409, 0.5409, -1.3), (-0.8793, 0.8793, -1.0), (0.5409, -0.5409, -1.3), (0.8793, -0.8793, -1.0), (0.5409, 0.5409, -1.3), (0.8793, 0.8793, -1.0), (-0.8793, -0.8793, -0.8667), (-0.8793, 0.8793, -0.8667), (0.8793, 0.8793, -0.8667), (0.8793, -0.8793, -0.8667), (-0.5409, 0.5409, -1.1), (-0.5409, -0.5409, -1.1), (0.5409, 0.5409, -1.1), (0.5409, -0.5409, -1.1), (-0.6295, -0.6295, -0.8667), (-0.6295, 0.6295, -0.8667), (0.6295, 0.6295, -0.8667), (0.6295, -0.6295, -0.8667), (-0.4102, -0.4102, 0.6333), (-0.4102, 0.4102, 0.6333), (0.4102, 0.4102, 0.6333), (0.4102, -0.4102, 0.6333), (-0.8825, -0.8825, 0.9666), (-0.8825, 0.8825, 0.9666), (0.8825, 0.8825, 0.9666), (0.8825, -0.8825, 0.9666), (-0.4843, -0.4843, -0.554), (-0.4843, 0.4843, -0.554), (0.4843, 0.4843, -0.554), (0.4843, -0.4843, -0.554), (-0.2906, -0.2906, -0.554), (-0.2906, 0.2906, -0.554), (0.2906, 0.2906, -0.554), (0.2906, -0.2906, -0.554), (-0.1162, -0.1162, -0.9521), (-0.1162, 0.1162, -0.9521), (0.1162, 0.1162, -0.9521), (0.1162, -0.1162, -0.9521), (-0.1162, -0.1162, -0.5997), (-0.1162, 0.1162, -0.5997), (0.1162, 0.1162, -0.5997), (0.1162, -0.1162, -0.5997), (-0.9, 0.32, -1.0), (-0.9, -0.28, -1.0), (-0.9, -0.28, 1.0), (-0.9, 0.32, 1.0), (0.9, -0.28, -1.0), (0.9, 0.32, -1.0), (0.9, 0.32, 1.0), (0.9, -0.28, 1.0), (4.848e-08, 0.28, -1.0), (2.424e-08, -0.36, -1.0), (-0.4941, 0.2622, -0.8723), (-0.4941, -0.1748, -0.8723), (-0.4941, -0.1748, 0.8723), (-0.4941, 0.2622, 0.8723), (0.4941, -0.1748, -0.8723), (0.4941, 0.2622, -0.8723), (0.4941, 0.2622, 0.8723), (0.4941, -0.1748, 0.8723), (-3.436e-07, 0.1456, 0.8723), (-3.652e-07, -0.3204, 0.8723), (-4.773e-07, 0.1456, -0.8723), (-5.026e-07, -0.3204, -0.8723), (-0.5949, -0.5949, 1.162), (-0.5949, 0.5949, 1.162), (0.5949, 0.5949, 1.162), (0.5949, -0.5949, 1.162), (-0.5378, -0.5378, 1.07), (-0.5378, 0.5378, 1.07), (0.5378, 0.5378, 1.07), (0.5378, -0.5378, 1.07)], [], [(8, 9, 11, 10), (10, 11, 15, 14), (14, 15, 13, 12), (12, 13, 9, 8), (10, 14, 22, 20), (11, 9, 16, 17), (16, 19, 27, 24), (9, 13, 19, 16), (15, 11, 17, 18), (13, 15, 18, 19), (20, 22, 23, 21), (8, 10, 20, 21), (14, 12, 23, 22), (12, 8, 21, 23), (18, 17, 25, 26), (19, 18, 26, 27), (17, 16, 24, 25), (28, 31, 35, 32), (35, 34, 76, 77), (30, 29, 33, 34), (31, 30, 34, 35), (29, 28, 32, 33), (24, 27, 39, 36), (26, 25, 37, 38), (27, 26, 38, 39), (25, 24, 36, 37), (36, 39, 43, 40), (38, 37, 41, 42), (39, 38, 42, 43), (37, 36, 40, 41), (43, 42, 46, 47), (41, 40, 44, 45), (40, 43, 47, 44), (42, 41, 45, 46), (47, 46, 50, 51), (45, 44, 48, 49), (44, 47, 51, 48), (46, 45, 49, 50), (48, 51, 50, 49), (57, 6, 7, 58), (53, 0, 1, 54), (2, 52, 55, 3), (63, 53, 54, 64), (4, 56, 59, 5), (67, 57, 58, 68), (63, 73, 61, 53), (73, 66, 56, 61), (60, 57, 67, 72), (72, 67, 66, 73), (70, 65, 64, 71), (68, 70, 71, 69), (52, 60, 72, 62), (62, 72, 73, 63), (56, 66, 69, 59), (66, 67, 68, 69), (52, 62, 65, 55), (62, 63, 64, 65), (74, 77, 81, 78), (33, 32, 74, 75), (32, 35, 77, 74), (34, 33, 75, 76), (80, 79, 78, 81), (76, 75, 79, 80), (77, 76, 80, 81), (75, 74, 78, 79)])
me_cube_011.polygons.foreach_set('material_index', [1, 1, 1, 1, 1, 1, 1, 1, 1, 1, 2, 1, 1, 1, 1, 1, 1, 1, 1, 1, 1, 1, 1, 1, 1, 1, 1, 1, 1, 1, 2, 2, 2, 2, 1, 1, 1, 1, 1, 1, 1, 1, 1, 1, 1, 0, 0, 0, 0, 0, 0, 0, 0, 1, 2, 1, 2, 1, 1, 1, 1, 2, 1, 1, 1])
_uv = me_cube_011.uv_layers.new(name='UVMap')
_uv.uv.foreach_set('vector', [0.375, 0.0, 0.625, 0.0, 0.625, 0.25, 0.375, 0.25, 0.375, 0.25, 0.625, 0.25, 0.625, 0.5, 0.375, 0.5, 0.375, 0.5, 0.625, 0.5, 0.625, 0.75, 0.375, 0.75, 0.375, 0.75, 0.625, 0.75, 0.625, 1.0, 0.375, 1.0, 0.375, 0.25, 0.375, 0.5, 0.375, 0.5, 0.375, 0.25, 0.625, 0.25, 0.625, 0.0, 0.625, 0.0, 0.625, 0.25, 0.625, 1.0, 0.625, 0.75, 0.625, 0.75, 0.625, 1.0, 0.625, 1.0, 0.625, 0.75, 0.625, 0.75, 0.625, 1.0, 0.625, 0.5, 0.625, 0.25, 0.625, 0.25, 0.625, 0.5, 0.625, 0.75, 0.625, 0.5, 0.625, 0.5, 0.625, 0.75, 0.125, 0.5, 0.375, 0.5, 0.375, 0.75, 0.125, 0.75, 0.375, 0.0, 0.375, 0.25, 0.375, 0.25, 0.375, 0.0, 0.375, 0.5, 0.375, 0.75, 0.375, 0.75, 0.375, 0.5, 0.375, 0.75, 0.375, 1.0, 0.375, 1.0, 0.375, 0.75, 0.625, 0.5, 0.625, 0.25, 0.625, 0.25, 0.625, 0.5, 0.625, 0.75, 0.625, 0.5, 0.625, 0.5, 0.625, 0.75, 0.625, 0.25, 0.625, 0.0, 0.625, 0.0, 0.625, 0.25, 0.625, 1.0, 0.625, 0.75, 0.625, 0.75, 0.625, 1.0, 0.625, 0.75, 0.625, 0.5, 0.625, 0.5, 0.625, 0.75, 0.625, 0.5, 0.625, 0.25, 0.625, 0.25, 0.625, 0.5, 0.625, 0.75, 0.625, 0.5, 0.625, 0.5, 0.625, 0.75, 0.625, 0.25, 0.625, 0.0, 0.625, 0.0, 0.625, 0.25, 0.625, 1.0, 0.625, 0.75, 0.625, 0.75, 0.625, 1.0, 0.625, 0.5, 0.625, 0.25, 0.625, 0.25, 0.625, 0.5, 0.625, 0.75, 0.625, 0.5, 0.625, 0.5, 0.625, 0.75, 0.625, 0.25, 0.625, 0.0, 0.625, 0.0, 0.625, 0.25, 0.625, 1.0, 0.625, 0.75, 0.625, 0.75, 0.625, 1.0, 0.625, 0.5, 0.625, 0.25, 0.625, 0.25, 0.625, 0.5, 0.625, 0.75, 0.625, 0.5, 0.625, 0.5, 0.625, 0.75, 0.625, 0.25, 0.625, 0.0, 0.625, 0.0, 0.625, 0.25, 0.625, 0.75, 0.625, 0.5, 0.625, 0.5, 0.625, 0.75, 0.625, 0.25, 0.625, 0.0, 0.625, 0.0, 0.625, 0.25, 0.625, 1.0, 0.625, 0.75, 0.625, 0.75, 0.625, 1.0, 0.625, 0.5, 0.625, 0.25, 0.625, 0.25, 0.625, 0.5, 0.625, 0.75, 0.625, 0.5, 0.625, 0.5, 0.625, 0.75, 0.625, 0.25, 0.625, 0.0, 0.625, 0.0, 0.625, 0.25, 0.625, 1.0, 0.625, 0.75, 0.625, 0.75, 0.625, 1.0, 0.625, 0.5, 0.625, 0.25, 0.625, 0.25, 0.625, 0.5, 0.625, 1.0, 0.625, 0.75, 0.625, 0.5, 0.625, 0.25, 0.375, 0.5833, 0.375, 0.5, 0.625, 0.5, 0.625, 0.5833, 0.125, 0.6667, 0.125, 0.75, 0.875, 0.75, 0.875, 0.6667, 0.125, 0.5, 0.125, 0.5833, 0.875, 0.5833, 0.875, 0.5, 0.125, 0.6389, 0.125, 0.6667, 0.875, 0.6667, 0.875, 0.6389, 0.375, 0.75, 0.375, 0.6667, 0.625, 0.6667, 0.625, 0.75, 0.375, 0.6111, 0.375, 0.5833, 0.625, 0.5833, 0.625, 0.6111, 0.125, 0.6389, 0.25, 0.6389, 0.25, 0.6667, 0.125, 0.6667, 0.25, 0.6389, 0.375, 0.6389, 0.375, 0.6667, 0.25, 0.6667, 0.25, 0.5833, 0.375, 0.5833, 0.375, 0.6111, 0.25, 0.6111, 0.25, 0.6111, 0.375, 0.6111, 0.375, 0.6389, 0.25, 0.6389, 0.75, 0.6111, 0.875, 0.6111, 0.875, 0.6389, 0.75, 0.6389, 0.625, 0.6111, 0.75, 0.6111, 0.75, 0.6389, 0.625, 0.6389, 0.125, 0.5833, 0.25, 0.5833, 0.25, 0.6111, 0.125, 0.6111, 0.125, 0.6111, 0.25, 0.6111, 0.25, 0.6389, 0.125, 0.6389, 0.375, 0.6667, 0.375, 0.6389, 0.625, 0.6389, 0.625, 0.6667, 0.375, 0.6389, 0.375, 0.6111, 0.625, 0.6111, 0.625, 0.6389, 0.125, 0.5833, 0.125, 0.6111, 0.875, 0.6111, 0.875, 0.5833, 0.125, 0.6111, 0.125, 0.6389, 0.875, 0.6389, 0.875, 0.6111, 0.625, 1.0, 0.625, 0.75, 0.625, 0.75, 0.625, 1.0, 0.625, 0.25, 0.625, 0.0, 0.625, 0.0, 0.625, 0.25, 0.625, 1.0, 0.625, 0.75, 0.625, 0.75, 0.625, 1.0, 0.625, 0.5, 0.625, 0.25, 0.625, 0.25, 0.625, 0.5, 0.625, 0.5, 0.875, 0.5, 0.875, 0.75, 0.625, 0.75, 0.625, 0.5, 0.625, 0.25, 0.625, 0.25, 0.625, 0.5, 0.625, 0.75, 0.625, 0.5, 0.625, 0.5, 0.625, 0.75, 0.625, 0.25, 0.625, 0.0, 0.625, 0.0, 0.625, 0.25])
me_cube_011.materials.append(mat_mainmaterial)
me_cube_011.materials.append(mat_secuntarymaterial)
me_cube_011.materials.append(mat_energy)
me_cube_011.use_remesh_preserve_volume = False
me_cube_011.use_remesh_preserve_attributes = False
me_cube_011.use_mirror_vertex_groups = False
me_cube_011.update()
me_cube_012 = bpy.data.meshes.new('Cube.012')
me_cube_012.from_pydata([(-1.0, -1.0, -1.0), (-1.0, -1.0, 1.0), (-1.0, 1.0, -1.0), (-1.0, 1.0, 1.0), (1.0, -1.0, -1.0), (1.0, -1.0, 1.0), (1.0, 1.0, -1.0), (1.0, 1.0, 1.0), (0.3333, 1.0, -1.0), (-0.3333, 1.0, -1.0), (-0.3333, 1.0, 1.0), (0.3333, 1.0, 1.0), (-0.3333, -1.0, -1.0), (0.3333, -1.0, -1.0), (0.3333, -1.0, 1.0), (-0.3333, -1.0, 1.0), (-1.0, 0.3333, -1.0), (-1.0, -0.3333, -1.0), (-1.0, -0.3333, 1.0), (-1.0, 0.3333, 1.0), (1.0, -0.3333, -1.0), (1.0, 0.3333, -1.0), (1.0, 0.3333, 1.0), (1.0, -0.3333, 1.0), (0.3333, 0.3333, 1.0), (0.3333, -0.3333, 1.0), (-0.3333, 0.3333, 1.0), (-0.3333, -0.3333, 1.0), (-0.3333, 0.3333, -1.0), (-0.3333, -0.3333, -1.0), (0.3333, 0.3333, -1.0), (0.3333, -0.3333, -1.0), (-1.0, -1.0, 0.8572), (-1.0, 1.0, 0.8572), (1.0, 1.0, 0.8572), (1.0, -1.0, 0.8572), (0.3333, -1.0, 0.8572), (-0.3333, -1.0, 0.8572), (-0.3333, 1.0, 0.8572), (0.3333, 1.0, 0.8572), (1.0, 0.3333, 0.8572), (1.0, -0.3333, 0.8572), (-1.0, -0.3333, 0.8572), (-1.0, 0.3333, 0.8572), (-1.0, 1.0, -0.5713), (1.0, 1.0, -0.5713), (1.0, -1.0, -0.5713), (0.3333, -1.0, -0.5713), (-0.3333, -1.0, -0.5713), (-0.3333, 1.0, -0.5713), (0.3333, 1.0, -0.5713), (1.0, 0.3333, -0.5713), (1.0, -0.3333, -0.5713), (-1.0, -0.3333, -0.5713), (-1.0, 0.3333, -0.5713), (-1.0, -1.0, -0.5713), (-0.3333, 0.813, 0.8572), (0.3333, 0.813, 0.8572), (0.3333, -0.813, 0.8572), (-0.3333, -0.813, 0.8572), (0.3333, -0.813, -0.5713), (-0.3333, -0.813, -0.5713), (-0.3333, 0.813, -0.5713), (0.3333, 0.813, -0.5713), (-1.289, -0.1211, 0.8572), (-1.289, 0.1211, 0.8572), (1.289, 0.1211, 0.8572), (1.289, -0.1211, 0.8572), (1.289, 0.1211, -0.5713), (1.289, -0.1211, -0.5713), (-1.289, -0.1211, -0.5713), (-1.289, 0.1211, -0.5713)], [], [(43, 19, 3, 33), (39, 11, 7, 34), (41, 23, 5, 35), (37, 15, 1, 32), (31, 20, 4, 13), (27, 18, 1, 15), (23, 25, 14, 5), (25, 27, 15, 14), (17, 29, 12, 0), (29, 31, 13, 12), (35, 5, 14, 36), (36, 14, 15, 37), (33, 3, 10, 38), (38, 10, 11, 39), (9, 8, 30, 28), (28, 30, 31, 29), (2, 9, 28, 16), (16, 28, 29, 17), (11, 10, 26, 24), (24, 26, 27, 25), (7, 11, 24, 22), (22, 24, 25, 23), (10, 3, 19, 26), (26, 19, 18, 27), (8, 6, 21, 30), (30, 21, 20, 31), (34, 7, 22, 40), (40, 22, 23, 41), (32, 1, 18, 42), (42, 18, 19, 43), (51, 40, 66, 68), (55, 32, 42, 53), (53, 42, 64, 70), (45, 34, 40, 51), (36, 37, 59, 58), (44, 33, 38, 49), (49, 38, 56, 62), (46, 35, 36, 47), (48, 37, 32, 55), (52, 41, 35, 46), (50, 39, 34, 45), (54, 43, 33, 44), (16, 54, 44, 2), (8, 50, 45, 6), (20, 52, 46, 4), (12, 48, 55, 0), (4, 46, 47, 13), (13, 47, 48, 12), (2, 44, 49, 9), (9, 49, 50, 8), (6, 45, 51, 21), (21, 51, 52, 20), (0, 55, 53, 17), (17, 53, 54, 16), (62, 56, 57, 63), (60, 58, 59, 61), (38, 39, 57, 56), (47, 36, 58, 60), (50, 49, 62, 63), (48, 47, 60, 61), (39, 50, 63, 57), (37, 48, 61, 59), (70, 64, 65, 71), (68, 66, 67, 69), (54, 53, 70, 71), (40, 41, 67, 66), (52, 51, 68, 69), (43, 54, 71, 65), (42, 43, 65, 64), (41, 52, 69, 67)])
me_cube_012.polygons.foreach_set('material_index', [0, 0, 0, 0, 0, 0, 0, 0, 0, 0, 0, 0, 0, 0, 0, 0, 0, 0, 0, 0, 0, 0, 0, 0, 0, 0, 0, 0, 0, 0, 0, 0, 0, 0, 0, 0, 0, 0, 0, 0, 0, 0, 0, 0, 0, 0, 0, 0, 0, 0, 0, 0, 0, 0, 1, 1, 0, 0, 0, 0, 0, 0, 1, 1, 0, 0, 0, 0, 0, 0])
_uv = me_cube_012.uv_layers.new(name='UVMap')
_uv.uv.foreach_set('vector', [0.6071, 0.1667, 0.625, 0.1667, 0.625, 0.25, 0.6071, 0.25, 0.6071, 0.4167, 0.625, 0.4167, 0.625, 0.5, 0.6071, 0.5, 0.6071, 0.6667, 0.625, 0.6667, 0.625, 0.75, 0.6071, 0.75, 0.6071, 0.9167, 0.625, 0.9167, 0.625, 1.0, 0.6071, 1.0, 0.2917, 0.6667, 0.375, 0.6667, 0.375, 0.75, 0.2917, 0.75, 0.7917, 0.6667, 0.875, 0.6667, 0.875, 0.75, 0.7917, 0.75, 0.625, 0.6667, 0.7083, 0.6667, 0.7083, 0.75, 0.625, 0.75, 0.7083, 0.6667, 0.7917, 0.6667, 0.7917, 0.75, 0.7083, 0.75, 0.125, 0.6667, 0.2083, 0.6667, 0.2083, 0.75, 0.125, 0.75, 0.2083, 0.6667, 0.2917, 0.6667, 0.2917, 0.75, 0.2083, 0.75, 0.6071, 0.75, 0.625, 0.75, 0.625, 0.8333, 0.6071, 0.8333, 0.6071, 0.8333, 0.625, 0.8333, 0.625, 0.9167, 0.6071, 0.9167, 0.6071, 0.25, 0.625, 0.25, 0.625, 0.3333, 0.6071, 0.3333, 0.6071, 0.3333, 0.625, 0.3333, 0.625, 0.4167, 0.6071, 0.4167, 0.2083, 0.5, 0.2917, 0.5, 0.2917, 0.5833, 0.2083, 0.5833, 0.2083, 0.5833, 0.2917, 0.5833, 0.2917, 0.6667, 0.2083, 0.6667, 0.125, 0.5, 0.2083, 0.5, 0.2083, 0.5833, 0.125, 0.5833, 0.125, 0.5833, 0.2083, 0.5833, 0.2083, 0.6667, 0.125, 0.6667, 0.7083, 0.5, 0.7917, 0.5, 0.7917, 0.5833, 0.7083, 0.5833, 0.7083, 0.5833, 0.7917, 0.5833, 0.7917, 0.6667, 0.7083, 0.6667, 0.625, 0.5, 0.7083, 0.5, 0.7083, 0.5833, 0.625, 0.5833, 0.625, 0.5833, 0.7083, 0.5833, 0.7083, 0.6667, 0.625, 0.6667, 0.7917, 0.5, 0.875, 0.5, 0.875, 0.5833, 0.7917, 0.5833, 0.7917, 0.5833, 0.875, 0.5833, 0.875, 0.6667, 0.7917, 0.6667, 0.2917, 0.5, 0.375, 0.5, 0.375, 0.5833, 0.2917, 0.5833, 0.2917, 0.5833, 0.375, 0.5833, 0.375, 0.6667, 0.2917, 0.6667, 0.6071, 0.5, 0.625, 0.5, 0.625, 0.5833, 0.6071, 0.5833, 0.6071, 0.5833, 0.625, 0.5833, 0.625, 0.6667, 0.6071, 0.6667, 0.6071, 0.0, 0.625, 0.0, 0.625, 0.08333, 0.6071, 0.08333, 0.6071, 0.08333, 0.625, 0.08333, 0.625, 0.1667, 0.6071, 0.1667, 0.4286, 0.5833, 0.6071, 0.5833, 0.6071, 0.5833, 0.4286, 0.5833, 0.4286, 0.0, 0.6071, 0.0, 0.6071, 0.08333, 0.4286, 0.08333, 0.4286, 0.08333, 0.6071, 0.08333, 0.6071, 0.08333, 0.4286, 0.08333, 0.4286, 0.5, 0.6071, 0.5, 0.6071, 0.5833, 0.4286, 0.5833, 0.6071, 0.8333, 0.6071, 0.9167, 0.6071, 0.9167, 0.6071, 0.8333, 0.4286, 0.25, 0.6071, 0.25, 0.6071, 0.3333, 0.4286, 0.3333, 0.4286, 0.3333, 0.6071, 0.3333, 0.6071, 0.3333, 0.4286, 0.3333, 0.4286, 0.75, 0.6071, 0.75, 0.6071, 0.8333, 0.4286, 0.8333, 0.4286, 0.9167, 0.6071, 0.9167, 0.6071, 1.0, 0.4286, 1.0, 0.4286, 0.6667, 0.6071, 0.6667, 0.6071, 0.75, 0.4286, 0.75, 0.4286, 0.4167, 0.6071, 0.4167, 0.6071, 0.5, 0.4286, 0.5, 0.4286, 0.1667, 0.6071, 0.1667, 0.6071, 0.25, 0.4286, 0.25, 0.375, 0.1667, 0.4286, 0.1667, 0.4286, 0.25, 0.375, 0.25, 0.375, 0.4167, 0.4286, 0.4167, 0.4286, 0.5, 0.375, 0.5, 0.375, 0.6667, 0.4286, 0.6667, 0.4286, 0.75, 0.375, 0.75, 0.375, 0.9167, 0.4286, 0.9167, 0.4286, 1.0, 0.375, 1.0, 0.375, 0.75, 0.4286, 0.75, 0.4286, 0.8333, 0.375, 0.8333, 0.375, 0.8333, 0.4286, 0.8333, 0.4286, 0.9167, 0.375, 0.9167, 0.375, 0.25, 0.4286, 0.25, 0.4286, 0.3333, 0.375, 0.3333, 0.375, 0.3333, 0.4286, 0.3333, 0.4286, 0.4167, 0.375, 0.4167, 0.375, 0.5, 0.4286, 0.5, 0.4286, 0.5833, 0.375, 0.5833, 0.375, 0.5833, 0.4286, 0.5833, 0.4286, 0.6667, 0.375, 0.6667, 0.375, 0.0, 0.4286, 0.0, 0.4286, 0.08333, 0.375, 0.08333, 0.375, 0.08333, 0.4286, 0.08333, 0.4286, 0.1667, 0.375, 0.1667, 0.4286, 0.3333, 0.6071, 0.3333, 0.6071, 0.4167, 0.4286, 0.4167, 0.4286, 0.8333, 0.6071, 0.8333, 0.6071, 0.9167, 0.4286, 0.9167, 0.6071, 0.3333, 0.6071, 0.4167, 0.6071, 0.4167, 0.6071, 0.3333, 0.4286, 0.8333, 0.6071, 0.8333, 0.6071, 0.8333, 0.4286, 0.8333, 0.4286, 0.4167, 0.4286, 0.3333, 0.4286, 0.3333, 0.4286, 0.4167, 0.4286, 0.9167, 0.4286, 0.8333, 0.4286, 0.8333, 0.4286, 0.9167, 0.6071, 0.4167, 0.4286, 0.4167, 0.4286, 0.4167, 0.6071, 0.4167, 0.6071, 0.9167, 0.4286, 0.9167, 0.4286, 0.9167, 0.6071, 0.9167, 0.4286, 0.08333, 0.6071, 0.08333, 0.6071, 0.1667, 0.4286, 0.1667, 0.4286, 0.5833, 0.6071, 0.5833, 0.6071, 0.6667, 0.4286, 0.6667, 0.4286, 0.1667, 0.4286, 0.08333, 0.4286, 0.08333, 0.4286, 0.1667, 0.6071, 0.5833, 0.6071, 0.6667, 0.6071, 0.6667, 0.6071, 0.5833, 0.4286, 0.6667, 0.4286, 0.5833, 0.4286, 0.5833, 0.4286, 0.6667, 0.6071, 0.1667, 0.4286, 0.1667, 0.4286, 0.1667, 0.6071, 0.1667, 0.6071, 0.08333, 0.6071, 0.1667, 0.6071, 0.1667, 0.6071, 0.08333, 0.6071, 0.6667, 0.4286, 0.6667, 0.4286, 0.6667, 0.6071, 0.6667])
me_cube_012.materials.append(mat_secuntarymaterial)
me_cube_012.materials.append(mat_energy)
me_cube_012.use_remesh_preserve_volume = False
me_cube_012.use_remesh_preserve_attributes = False
me_cube_012.use_mirror_vertex_groups = False
me_cube_012.update()
me_cube_019 = bpy.data.meshes.new('Cube.019')
me_cube_019.from_pydata([(-0.9983, -1.0, -1.0), (-0.9983, -1.0, 1.093), (-0.9983, 1.0, -1.0), (-0.9983, 1.0, 1.093), (0.001654, 1.0, -1.0), (0.001654, 1.0, 1.093), (0.001654, -1.0, -1.0), (0.001654, -1.0, 1.093), (-0.9983, 1.0, 0.8308), (-0.9983, -1.0, 0.8308), (0.001654, -1.0, 0.8308), (0.001654, 1.0, 0.8308), (-0.9983, 1.0, 0.6935), (-0.9983, -1.0, 0.6935), (0.001654, -1.0, 0.6935), (0.001654, 1.0, 0.6935), (0.001654, 0.8859, 1.093), (-0.8918, 0.8859, 1.093), (-0.8918, -0.8859, 1.093), (0.001654, -0.8859, 1.093), (0.001654, 0.8859, 1.014), (-0.8918, 0.8859, 1.014), (-0.8918, -0.8859, 1.014), (0.001654, -0.8859, 1.014)], [], [(11, 8, 3, 5), (8, 9, 1, 3), (9, 10, 7, 1), (3, 17, 16, 5), (13, 14, 10, 9), (12, 13, 9, 8), (15, 12, 8, 11), (4, 2, 12, 15), (2, 0, 13, 12), (0, 6, 14, 13), (7, 19, 18, 1), (1, 18, 17, 3), (20, 21, 22, 23), (18, 22, 21, 17), (19, 23, 22, 18), (17, 21, 20, 16)])
me_cube_019.polygons.foreach_set('material_index', [0, 0, 0, 0, 1, 1, 1, 0, 0, 0, 0, 0, 2, 1, 1, 1])
_uv = me_cube_019.uv_layers.new(name='UVMap')
_uv.uv.foreach_set('vector', [0.5898, 0.375, 0.5898, 0.5, 0.625, 0.5, 0.625, 0.375, 0.5898, 0.5, 0.5898, 0.75, 0.625, 0.75, 0.625, 0.5, 0.5898, 0.75, 0.5898, 0.875, 0.625, 0.875, 0.625, 0.75, 0.625, 0.5, 0.625, 0.5, 0.625, 0.375, 0.625, 0.375, 0.5726, 0.75, 0.5726, 0.875, 0.5898, 0.875, 0.5898, 0.75, 0.5726, 0.5, 0.5726, 0.75, 0.5898, 0.75, 0.5898, 0.5, 0.5726, 0.375, 0.5726, 0.5, 0.5898, 0.5, 0.5898, 0.375, 0.375, 0.375, 0.375, 0.5, 0.5726, 0.5, 0.5726, 0.375, 0.375, 0.5, 0.375, 0.75, 0.5726, 0.75, 0.5726, 0.5, 0.375, 0.75, 0.375, 0.875, 0.5726, 0.875, 0.5726, 0.75, 0.625, 0.875, 0.625, 0.875, 0.625, 0.75, 0.625, 0.75, 0.625, 0.75, 0.625, 0.75, 0.625, 0.5, 0.625, 0.5, 0.625, 0.375, 0.625, 0.5, 0.625, 0.75, 0.625, 0.875, 0.625, 0.75, 0.625, 0.75, 0.625, 0.5, 0.625, 0.5, 0.625, 0.875, 0.625, 0.875, 0.625, 0.75, 0.625, 0.75, 0.625, 0.5, 0.625, 0.5, 0.625, 0.375, 0.625, 0.375])
me_cube_019.materials.append(mat_mainmaterial)
me_cube_019.materials.append(mat_energy)
me_cube_019.materials.append(mat_secuntarymaterial)
me_cube_019.use_remesh_preserve_volume = False
me_cube_019.use_remesh_preserve_attributes = False
me_cube_019.use_mirror_vertex_groups = False
me_cube_019.update()
me_cube_015 = bpy.data.meshes.new('Cube.015')
me_cube_015.from_pydata([(1.0, -1.0, -1.0), (1.0, -1.0, 1.093), (1.0, 1.0, -1.0), (1.0, 1.0, 1.093), (3.625e-22, 1.0, -1.0), (-9.529e-22, 1.0, 1.093), (1.21e-21, -1.0, -1.0), (-1.059e-22, -1.0, 1.093), (1.0, 1.0, 0.8308), (1.0, -1.0, 0.8308), (1.059e-22, -1.0, 0.8308), (-7.412e-22, 1.0, 0.8308), (1.0, 1.0, 0.6935), (1.0, -1.0, 0.6935), (2.118e-22, -1.0, 0.6935), (-6.353e-22, 1.0, 0.6935), (0.0, 0.8859, 1.093), (0.8934, 0.8859, 1.093), (0.8934, -0.8859, 1.093), (0.0, -0.8859, 1.093), (-8.744e-16, 0.8859, 1.014), (0.8934, 0.8859, 1.014), (0.8934, -0.8859, 1.014), (-8.744e-16, -0.8859, 1.014)], [], [(11, 5, 3, 8), (8, 3, 1, 9), (9, 1, 7, 10), (3, 5, 16, 17), (13, 9, 10, 14), (12, 8, 9, 13), (15, 11, 8, 12), (4, 15, 12, 2), (2, 12, 13, 0), (0, 13, 14, 6), (7, 1, 18, 19), (1, 3, 17, 18), (20, 23, 22, 21), (18, 17, 21, 22), (19, 18, 22, 23), (17, 16, 20, 21)])
me_cube_015.polygons.foreach_set('material_index', [0, 0, 0, 0, 1, 1, 1, 0, 0, 0, 0, 0, 2, 1, 1, 1])
_uv = me_cube_015.uv_layers.new(name='UVMap')
_uv.uv.foreach_set('vector', [0.5898, 0.375, 0.625, 0.375, 0.625, 0.5, 0.5898, 0.5, 0.5898, 0.5, 0.625, 0.5, 0.625, 0.75, 0.5898, 0.75, 0.5898, 0.75, 0.625, 0.75, 0.625, 0.875, 0.5898, 0.875, 0.625, 0.5, 0.625, 0.375, 0.625, 0.375, 0.625, 0.5, 0.5726, 0.75, 0.5898, 0.75, 0.5898, 0.875, 0.5726, 0.875, 0.5726, 0.5, 0.5898, 0.5, 0.5898, 0.75, 0.5726, 0.75, 0.5726, 0.375, 0.5898, 0.375, 0.5898, 0.5, 0.5726, 0.5, 0.375, 0.375, 0.5726, 0.375, 0.5726, 0.5, 0.375, 0.5, 0.375, 0.5, 0.5726, 0.5, 0.5726, 0.75, 0.375, 0.75, 0.375, 0.75, 0.5726, 0.75, 0.5726, 0.875, 0.375, 0.875, 0.625, 0.875, 0.625, 0.75, 0.625, 0.75, 0.625, 0.875, 0.625, 0.75, 0.625, 0.5, 0.625, 0.5, 0.625, 0.75, 0.625, 0.375, 0.625, 0.875, 0.625, 0.75, 0.625, 0.5, 0.625, 0.75, 0.625, 0.5, 0.625, 0.5, 0.625, 0.75, 0.625, 0.875, 0.625, 0.75, 0.625, 0.75, 0.625, 0.875, 0.625, 0.5, 0.625, 0.375, 0.625, 0.375, 0.625, 0.5])
me_cube_015.materials.append(mat_mainmaterial)
me_cube_015.materials.append(mat_energy)
me_cube_015.materials.append(mat_secuntarymaterial)
me_cube_015.use_remesh_preserve_volume = False
me_cube_015.use_remesh_preserve_attributes = False
me_cube_015.use_mirror_vertex_groups = False
me_cube_015.update()
me_cube_020 = bpy.data.meshes.new('Cube.020')
me_cube_020.from_pydata([(-0.2614, -0.2614, -0.8896), (-0.2614, 0.2614, -0.8896), (0.2614, 0.2614, -0.8896), (0.2614, -0.2614, -0.8896), (-0.2614, -0.2614, 0.6562), (-0.2614, 0.2614, 0.6562), (0.2614, 0.2614, 0.6562), (0.2614, -0.2614, 0.6562), (-0.3655, -0.3655, -0.8116), (-0.3655, -0.3655, 0.5782), (-0.3655, 0.3655, 0.5782), (-0.3655, 0.3655, -0.8116), (0.3655, -0.3655, -0.8116), (0.3655, -0.3655, 0.5782), (0.3655, 0.3655, 0.5782), (0.3655, 0.3655, -0.8116)], [], [(10, 9, 4, 5), (9, 13, 7, 4), (14, 10, 5, 6), (13, 14, 6, 7), (0, 1, 2, 3), (7, 5, 4), (7, 6, 5), (3, 2, 15, 12), (12, 15, 14, 13), (2, 1, 11, 15), (15, 11, 10, 14), (0, 3, 12, 8), (8, 12, 13, 9), (1, 0, 8, 11), (11, 8, 9, 10)])
me_cube_020.polygons.foreach_set('material_index', [1, 1, 1, 1, 1, 1, 1, 1, 0, 1, 0, 1, 0, 1, 0])
_uv = me_cube_020.uv_layers.new(name='UVMap')
_uv.uv.foreach_set('vector', [0.625, 0.25, 0.625, 0.0, 0.625, 0.0, 0.625, 0.25, 0.625, 1.0, 0.625, 0.75, 0.625, 0.75, 0.625, 1.0, 0.625, 0.5, 0.625, 0.25, 0.625, 0.25, 0.625, 0.5, 0.625, 0.75, 0.625, 0.5, 0.625, 0.5, 0.625, 0.75, 0.625, 1.0, 0.625, 0.25, 0.625, 0.5, 0.625, 0.75, 0.625, 0.75, 0.625, 0.25, 0.625, 1.0, 0.625, 0.75, 0.625, 0.5, 0.625, 0.25, 0.625, 0.75, 0.625, 0.5, 0.625, 0.5, 0.625, 0.75, 0.625, 0.75, 0.625, 0.5, 0.625, 0.5, 0.625, 0.75, 0.625, 0.5, 0.625, 0.25, 0.625, 0.25, 0.625, 0.5, 0.625, 0.5, 0.625, 0.25, 0.625, 0.25, 0.625, 0.5, 0.625, 1.0, 0.625, 0.75, 0.625, 0.75, 0.625, 1.0, 0.625, 1.0, 0.625, 0.75, 0.625, 0.75, 0.625, 1.0, 0.625, 0.25, 0.625, 0.0, 0.625, 0.0, 0.625, 0.25, 0.625, 0.25, 0.625, 0.0, 0.625, 0.0, 0.625, 0.25])
me_cube_020.materials.append(mat_energy)
me_cube_020.materials.append(mat_mainmaterial)
me_cube_020.use_remesh_preserve_volume = False
me_cube_020.use_remesh_preserve_attributes = False
me_cube_020.use_mirror_vertex_groups = False
me_cube_020.update()
me_cube_003 = bpy.data.meshes.new('Cube.003')
me_cube_003.from_pydata([(-1.0, -1.0, -1.0), (-1.0, -1.0, 1.0), (-1.0, 1.0, -1.0), (-1.0, 1.0, 1.0), (1.0, -1.0, -1.0), (1.0, -1.0, 1.0), (1.0, 1.0, -1.0), (1.0, 1.0, 1.0)], [], [(0, 1, 3, 2), (2, 3, 7, 6), (6, 7, 5, 4), (4, 5, 1, 0), (2, 6, 4, 0), (7, 3, 1, 5)])
_uv = me_cube_003.uv_layers.new(name='UVMap')
_uv.uv.foreach_set('vector', [0.375, 0.0, 0.625, 0.0, 0.625, 0.25, 0.375, 0.25, 0.375, 0.25, 0.625, 0.25, 0.625, 0.5, 0.375, 0.5, 0.375, 0.5, 0.625, 0.5, 0.625, 0.75, 0.375, 0.75, 0.375, 0.75, 0.625, 0.75, 0.625, 1.0, 0.375, 1.0, 0.125, 0.5, 0.375, 0.5, 0.375, 0.75, 0.125, 0.75, 0.625, 0.5, 0.875, 0.5, 0.875, 0.75, 0.625, 0.75])
me_cube_003.use_remesh_preserve_volume = False
me_cube_003.use_remesh_preserve_attributes = False
me_cube_003.use_mirror_vertex_groups = False
me_cube_003.update()
me_cube_004 = bpy.data.meshes.new('Cube.004')
me_cube_004.from_pydata([(-1.0, -1.0, -1.0), (-1.0, -1.0, 1.0), (-1.0, 1.0, -1.0), (-1.0, 1.0, 1.0), (1.0, -1.0, -1.0), (1.0, -1.0, 1.0), (1.0, 1.0, -1.0), (1.0, 1.0, 1.0)], [], [(0, 1, 3, 2), (2, 3, 7, 6), (6, 7, 5, 4), (4, 5, 1, 0), (2, 6, 4, 0), (7, 3, 1, 5)])
_uv = me_cube_004.uv_layers.new(name='UVMap')
_uv.uv.foreach_set('vector', [0.375, 0.0, 0.625, 0.0, 0.625, 0.25, 0.375, 0.25, 0.375, 0.25, 0.625, 0.25, 0.625, 0.5, 0.375, 0.5, 0.375, 0.5, 0.625, 0.5, 0.625, 0.75, 0.375, 0.75, 0.375, 0.75, 0.625, 0.75, 0.625, 1.0, 0.375, 1.0, 0.125, 0.5, 0.375, 0.5, 0.375, 0.75, 0.125, 0.75, 0.625, 0.5, 0.875, 0.5, 0.875, 0.75, 0.625, 0.75])
me_cube_004.use_remesh_preserve_volume = False
me_cube_004.use_remesh_preserve_attributes = False
me_cube_004.use_mirror_vertex_groups = False
me_cube_004.update()
arm_armature = bpy.data.armatures.new('Armature')  # bones are not reproduced

# ---- objects
ob_empty = bpy.data.objects.new('Empty', None)
ob_cube = bpy.data.objects.new('Cube', me_cube)
ob_cube_001 = bpy.data.objects.new('Cube.001', me_cube_001)
ob_cube_002 = bpy.data.objects.new('Cube.002', me_cube_002)
ob_cube_004 = bpy.data.objects.new('Cube.004', me_cube_009)
ob_cube_006 = bpy.data.objects.new('Cube.006', me_cube_009)
ob_plane = bpy.data.objects.new('Plane', me_plane)
ob_cube_009 = bpy.data.objects.new('Cube.009', me_cube_010)
ob_cube_005 = bpy.data.objects.new('Cube.005', me_cube_010)
ob_cube_003 = bpy.data.objects.new('Cube.003', me_cube_010)
ob_cube_010 = bpy.data.objects.new('Cube.010', me_cube_009)
ob_cube_011 = bpy.data.objects.new('Cube.011', me_cube_011)
ob_cube_012 = bpy.data.objects.new('Cube.012', me_cube_012)
ob_cube_014 = bpy.data.objects.new('Cube.014', me_cube_019)
ob_cube_015 = bpy.data.objects.new('Cube.015', me_cube_015)
ob_cube_013 = bpy.data.objects.new('Cube.013', me_cube_020)
ob_cube_016 = bpy.data.objects.new('Cube.016', me_cube_020)
ob_armature = bpy.data.objects.new('Armature', arm_armature)
ob_cube_007 = bpy.data.objects.new('Cube.007', me_cube_003)
ob_cube_008 = bpy.data.objects.new('Cube.008', me_cube_004)
ob_camera_001 = bpy.data.objects.new('Camera.001', cam_camera_001)
ob_light = bpy.data.objects.new('Light', light_light)
ob_camera = bpy.data.objects.new('Camera', cam_camera)

# ---- transforms, parenting, visibility, modifiers, constraints
ob_empty.parent = ob_camera_001
ob_empty.matrix_parent_inverse = Matrix(((-1.0, -1.152e-14, 3.258e-07, -0.02978), (3.258e-07, -2.821e-07, 1.0, -2.1), (8.041e-14, 1.0, 2.821e-07, -0.3), (-0.0, 0.0, -0.0, 1.0)))
ob_empty.location = (-0.7311, -1.378, 1.563)
ob_empty.lineart.crease_threshold = 0.0
ob_cube.parent = ob_armature
ob_cube.matrix_parent_inverse = Matrix(((1.0, -0.0, 0.0, -0.0), (-0.0, 0.0, 1.0, -1.0), (0.0, -1.0, 0.0, -0.0), (0.0, 0.0, -0.0, 1.0)))
ob_cube.location = (-1.49e-09, 0.0, 0.3)
ob_cube.scale = (0.576, 0.4, 0.72)
ob_cube.lock_rotations_4d = False
ob_cube.empty_display_type = 'ARROWS'
ob_cube.lineart.crease_threshold = 0.0
ob_cube_001.parent = ob_armature
ob_cube_001.matrix_parent_inverse = Matrix(((1.0, -3.179e-08, -0.0, -0.2), (1.389e-15, -3.553e-15, -1.0, -0.3), (3.179e-08, 1.0, 0.0, -6.357e-09), (-0.0, 0.0, -0.0, 1.0)))
ob_cube_001.location = (1.49e-09, 1.262e-30, 0.1)
ob_cube_001.rotation_euler = (0.0, 3.142, 1.175e-14)
ob_cube_001.scale = (0.504, 0.32, 0.64)
ob_cube_001.lock_rotations_4d = False
ob_cube_001.empty_display_type = 'ARROWS'
ob_cube_001.lineart.crease_threshold = 0.0
ob_cube_002.parent = ob_armature
ob_cube_002.matrix_parent_inverse = Matrix(((1.0, -0.0, 0.0, -0.0), (-0.0, 0.0, 1.0, -2.2), (0.0, -1.0, 0.0, -0.0), (0.0, 0.0, -0.0, 1.0)))
ob_cube_002.location = (0.0, 0.0, 1.0)
ob_cube_002.scale = (0.8193, 0.7374, 0.8193)
ob_cube_002.lock_rotations_4d = False
ob_cube_002.empty_display_type = 'ARROWS'
ob_cube_002.lineart.crease_threshold = 0.0
ob_cube_004.parent = ob_armature
ob_cube_004.matrix_parent_inverse = Matrix(((1.0, -1.395e-07, -5.709e-17, -0.8), (-1.49e-08, -2.048e-07, -1.0, 0.4), (3.179e-08, 1.0, 4.091e-10, -2.58e-08), (-0.0, 0.0, -0.0, 1.0)))
ob_cube_004.location = (0.8, 0.0, 0.7)
ob_cube_004.scale = (0.1, 0.1, 0.3)
ob_cube_004.lineart.crease_threshold = 0.0
ob_cube_006.parent = ob_armature
ob_cube_006.matrix_parent_inverse = Matrix(((1.0, 1.395e-07, 5.709e-17, 0.8), (1.49e-08, -2.048e-07, -1.0, 0.4), (-3.179e-08, 1.0, 4.091e-10, -2.58e-08), (-0.0, -0.0, -0.0, 1.0)))
ob_cube_006.location = (-0.8, 0.0, 0.7)
ob_cube_006.scale = (0.1, 0.1, 0.3)
ob_cube_006.lineart.crease_threshold = 0.0
ob_plane.parent = ob_armature
ob_plane.matrix_parent_inverse = Matrix(((1.0, 2.442e-16, -3.258e-07, 5.213e-07), (2.442e-16, -1.0, -0.0, -2.0), (-3.258e-07, -7.959e-23, -1.0, 1.6), (-0.0, 0.0, 0.0, 1.0)))
ob_plane.location = (2.288e-08, -0.6666, 1.497)
ob_plane.rotation_euler = (1.571, 2.22e-16, 2.22e-16)
ob_plane.scale = (0.8193, 0.7374, 0.8193)
ob_plane.lineart.crease_threshold = 0.0
ob_cube_009.parent = ob_armature
ob_cube_009.matrix_parent_inverse = Matrix(((1.0, 0.0, 0.0, 0.8), (1.49e-08, -2.052e-07, -1.0, -0.1), (1.078e-07, 1.0, -2.776e-17, 8.6e-08), (-0.0, 0.0, 0.0, 1.0)))
ob_cube_009.location = (-0.8, 0.0, 0.2)
ob_cube_009.scale = (0.2, 0.2, 0.3)
ob_cube_009.lineart.crease_threshold = 0.0
ob_cube_005.parent = ob_armature
ob_cube_005.matrix_parent_inverse = Matrix(((1.0, -0.0, 0.0, -0.8), (-1.49e-08, -2.052e-07, -1.0, -0.1), (-1.078e-07, 1.0, -2.776e-17, 8.6e-08), (-0.0, 0.0, 0.0, 1.0)))
ob_cube_005.location = (0.8, 0.0, 0.2)
ob_cube_005.scale = (0.2, 0.2, 0.3)
ob_cube_005.lineart.crease_threshold = 0.0
ob_cube_003.parent = ob_armature
ob_cube_003.matrix_parent_inverse = Matrix(((1.0, 3.553e-15, 0.0, -0.6702), (1.49e-08, 4.159e-08, -1.0, 0.6609), (7.326e-08, 1.0, 0.0, 0.3772), (-0.0, -0.0, -0.0, 1.0)))
ob_cube_003.location = (0.67, -0.38, 0.96)
ob_cube_003.scale = (0.2, 0.2, 0.3)
ob_cube_003.lineart.crease_threshold = 0.0
ob_cube_010.parent = ob_armature
ob_cube_010.matrix_parent_inverse = Matrix(((1.0, 5.46e-08, 8.263e-16, -0.6702), (1.49e-08, 5.672e-08, -1.0, 1.161), (1.866e-08, 1.0, 1.513e-08, 0.3772), (-0.0, -0.0, -0.0, 1.0)))
ob_cube_010.location = (0.67, -0.38, 1.46)
ob_cube_010.scale = (0.1, 0.1, 0.3)
ob_cube_010.lineart.crease_threshold = 0.0
ob_cube_011.parent = ob_armature
ob_cube_011.matrix_parent_inverse = Matrix(((1.0, -3.553e-15, 0.0, 0.7298), (-1.49e-08, 4.159e-08, -1.0, 0.6609), (-7.326e-08, 1.0, 0.0, 0.3772), (-0.0, 0.0, -0.0, 1.0)))
ob_cube_011.location = (-0.73, -0.38, 0.96)
ob_cube_011.scale = (0.2, 0.2, 0.3)
ob_cube_011.lineart.crease_threshold = 0.0
ob_cube_012.parent = ob_armature
ob_cube_012.matrix_parent_inverse = Matrix(((1.0, -5.46e-08, -8.263e-16, 0.7298), (-1.49e-08, 5.672e-08, -1.0, 1.161), (-1.866e-08, 1.0, 1.513e-08, 0.3772), (-0.0, 0.0, -0.0, 1.0)))
ob_cube_012.location = (-0.73, -0.38, 1.46)
ob_cube_012.scale = (0.1, 0.1, 0.3)
ob_cube_012.lineart.crease_threshold = 0.0
ob_cube_014.parent = ob_armature
ob_cube_014.matrix_parent_inverse = Matrix(((1.0, -7.708e-08, 6.908e-09, 0.8541), (-3.825e-09, -1.0, 1.344e-07, -1.386), (-7.993e-09, -9.277e-08, -1.0, 1.56), (-0.0, 0.0, 0.0, 1.0)))
ob_cube_014.location = (-0.7243, -1.087, 1.563)
ob_cube_014.rotation_euler = (-1.571, -1.369e-15, -4.078e-16)
ob_cube_014.scale = (0.2, 0.2, 0.3)
ob_cube_014.lineart.crease_threshold = 0.0
ob_cube_015.parent = ob_armature
ob_cube_015.matrix_parent_inverse = Matrix(((1.0, -7.708e-08, 6.908e-09, 0.6041), (-3.825e-09, -1.0, 1.344e-07, -1.386), (-7.993e-09, -9.277e-08, -1.0, 1.56), (-0.0, 0.0, 0.0, 1.0)))
ob_cube_015.location = (-0.7243, -1.087, 1.563)
ob_cube_015.rotation_euler = (-1.571, -1.369e-15, -4.078e-16)
ob_cube_015.scale = (0.2, 0.2, 0.3)
ob_cube_015.lineart.crease_threshold = 0.0
ob_cube_013.parent = ob_armature
ob_cube_013.matrix_parent_inverse = Matrix(((1.0, -7.708e-08, 6.908e-09, 0.7241), (-3.825e-09, -1.0, 1.344e-07, -1.386), (-7.993e-09, -9.277e-08, -1.0, 1.62), (-0.0, 0.0, 0.0, 1.0)))
ob_cube_013.location = (-0.7253, -1.08, 1.563)
ob_cube_013.rotation_euler = (-1.571, -1.369e-15, -4.078e-16)
ob_cube_013.scale = (0.2, 0.2, 0.3123)
ob_cube_013.lineart.crease_threshold = 0.0
ob_cube_016.parent = ob_armature
ob_cube_016.matrix_parent_inverse = Matrix(((1.0, -7.708e-08, 6.908e-09, 0.7241), (-3.825e-09, -1.0, 1.341e-07, -0.8756), (-7.993e-09, -9.254e-08, -1.0, 1.56), (-0.0, 0.0, 0.0, 1.0)))
ob_cube_016.location = (-0.73, -0.51, 1.566)
ob_cube_016.rotation_euler = (-1.571, -1.37e-15, -4.059e-16)
ob_cube_016.scale = (0.1817, 0.1817, 0.2726)
ob_cube_016.lineart.crease_threshold = 0.0
ob_armature.location = (0.0, 0.0, 0.0)
ob_armature.lineart.crease_threshold = 0.0
ob_cube_007.parent = ob_armature
ob_cube_007.matrix_parent_inverse = Matrix(((1.0, 3.179e-08, 0.0, 0.2298), (-1.389e-15, -3.553e-15, -1.0, 0.6609), (-3.179e-08, 1.0, 0.0, -1.148e-08), (-0.0, -0.0, -0.0, 1.0)))
ob_cube_007.location = (-0.2408, -1.244e-05, 0.9793)
ob_cube_007.scale = (0.04367, 0.04367, 0.04367)
ob_cube_007.lineart.crease_threshold = 0.0
ob_cube_008.parent = ob_armature
ob_cube_008.matrix_parent_inverse = Matrix(((1.0, 3.553e-15, 0.0, 0.2298), (-1.389e-15, -3.553e-15, -1.0, -0.03909), (0.0, 1.0, 0.0, -4.172e-09), (-0.0, -0.0, -0.0, 1.0)))
ob_cube_008.location = (-0.2408, -1.244e-05, 0.4793)
ob_cube_008.scale = (0.04367, 0.04367, 0.04367)
ob_cube_008.lineart.crease_threshold = 0.0
ob_camera_001.parent = ob_armature
ob_camera_001.matrix_parent_inverse = Matrix(((1.0, -0.0, 0.0, -0.0), (-0.0, 0.0, 1.0, -2.861), (0.0, -1.0, 0.0, 4.172e-09), (0.0, 0.0, -0.0, 1.0)))
ob_camera_001.location = (2.412e-14, 0.3, 2.1)
ob_camera_001.rotation_euler = (1.571, 3.599e-15, 3.142)
ob_camera_001.lineart.crease_threshold = 0.0
ob_light.location = (4.076, 1.005, 5.904)
ob_light.rotation_euler = (0.6503, 0.05522, 1.866)
ob_light.lock_rotations_4d = False
ob_light.empty_display_type = 'ARROWS'
ob_light.color = (0.0, 0.0, 0.0, 0.0)
ob_light.lineart.crease_threshold = 0.0
ob_camera.location = (7.359, -6.926, 4.958)
ob_camera.rotation_euler = (1.109, 0.0, 0.8149)
ob_camera.lock_rotations_4d = False
ob_camera.empty_display_type = 'ARROWS'
ob_camera.color = (0.0, 0.0, 0.0, 0.0)
ob_camera.display_type = 'WIRE'
ob_camera.lineart.crease_threshold = 0.0

# ---- collection membership
scene.collection.objects.link(ob_empty)
col_collection.objects.link(ob_cube)
col_collection.objects.link(ob_cube_001)
col_collection.objects.link(ob_cube_002)
col_collection.objects.link(ob_cube_004)
col_collection.objects.link(ob_cube_006)
col_collection.objects.link(ob_plane)
col_collection.objects.link(ob_cube_009)
col_collection.objects.link(ob_cube_005)
col_fpsview.objects.link(ob_cube_003)
col_fpsview.objects.link(ob_cube_010)
col_fpsview.objects.link(ob_cube_011)
col_fpsview.objects.link(ob_cube_012)
col_fpsview.objects.link(ob_cube_014)
col_fpsview.objects.link(ob_cube_015)
col_fpsview.objects.link(ob_cube_013)
col_fpsview.objects.link(ob_cube_016)
col_armature.objects.link(ob_armature)
col_noexport.objects.link(ob_cube_007)
col_noexport.objects.link(ob_cube_008)
col_noexport.objects.link(ob_camera_001)
col_noexport.objects.link(ob_light)
col_noexport.objects.link(ob_camera)
def _layer_coll(name, lc=None):
    lc = lc or bpy.context.view_layer.layer_collection
    for c in lc.children:
        if c.name == name: return c
        r = _layer_coll(name, c)
        if r: return r
_layer_coll('NoExport').exclude = True

# ---- scene / render settings (as saved in the file)
scene.camera = ob_camera_001
scene.frame_start = 1; scene.frame_end = 240; scene.frame_set(0)
scene.render.engine = 'BLENDER_EEVEE_NEXT'
scene.render.motion_blur_shutter = 1.0
scene.cycles.use_denoising = False
scene.cycles.samples = 128
scene.cycles.sampling_pattern = 'TABULATED_SOBOL'
scene.cycles.use_adaptive_sampling = False
scene.cycles.use_light_tree = False
scene.view_settings.view_transform = 'Filmic'
bpy.context.view_layer.update()
